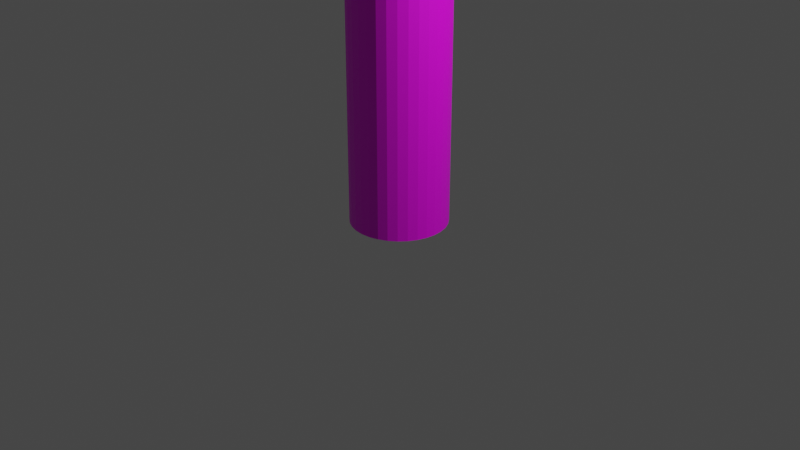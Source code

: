 # Source: GolfClub1.blend  (saved by Blender 3.6.11; exported with 4.5.12 LTS)
import bpy
from mathutils import Matrix  # noqa: F401  (used for matrix-valued properties, if any)

bpy.ops.wm.read_factory_settings(use_empty=True)
scene = bpy.context.scene
scene.name = 'Scene'

# ---- collections
col_collection = bpy.data.collections.new('Collection'); scene.collection.children.link(col_collection)

# ---- images (referenced by path relative to the original .blend; pixels are not part of the script)
import os
ASSET_DIR = os.environ.get("B2B_ASSET_DIR", "")  # directory of the original .blend (textures are referenced by path, not embedded)
HERE = os.path.dirname(os.path.abspath(__file__))  # packed textures are extracted next to this script under _unpacked/

def load_image(name, relpath, width, height, colorspace="sRGB"):
    """Load a texture the original file referenced (path relative to the .blend, or extracted next to this script)."""
    p = next((c for c in (os.path.join(HERE, relpath), os.path.join(ASSET_DIR, relpath)) if relpath and os.path.exists(c)), "")
    if p:
        img = bpy.data.images.load(p, check_existing=True)
        img.name = name
    else:  # same state as the original file: an image datablock whose file is absent (Cycles renders it pink)
        img = bpy.data.images.new(name, width, height)
        img.source = "FILE"
        img.filepath = "//" + (relpath or name)
    img.colorspace_settings.name = colorspace
    return img
img_golfclubtexture1_psd = load_image('GolfClubTexture1.psd', 'GolfClubTexture1.psd', 1024, 1024, 'sRGB')

# ---- materials (node trees are filled in below, after node groups)
mat_material_001 = bpy.data.materials.new('Material.001')
mat_material_001.use_transparent_shadow = False

# ---- material node trees
mat_material_001.use_nodes = True; mat_material_001.node_tree.nodes.clear()
_N = mat_material_001.node_tree.nodes; _L = mat_material_001.node_tree.links
n0 = _N.new('ShaderNodeBsdfPrincipled'); n0.name = 'Principled BSDF'; n0.location = (10, 300)
n0.distribution = 'GGX'
n0.subsurface_method = 'RANDOM_WALK_SKIN'
n0.inputs[3].default_value = 1.45
n0.inputs[27].default_value = (0.0, 0.0, 0.0, 1.0)
n0.inputs[28].default_value = 1.0
n1 = _N.new('ShaderNodeOutputMaterial'); n1.name = 'Material Output'; n1.location = (300, 300)
n2 = _N.new('ShaderNodeTexImage'); n2.name = 'Image Texture'; n2.location = (-280, 271)
n2.image = img_golfclubtexture1_psd
_L.new(n0.outputs[0], n1.inputs[0])
_L.new(n2.outputs[0], n0.inputs[0])
n1.is_active_output = True

# ---- world
world_world = bpy.data.worlds.new('World'); scene.world = world_world
world_world.use_nodes = True; world_world.node_tree.nodes.clear()
_N = world_world.node_tree.nodes; _L = world_world.node_tree.links
n0 = _N.new('ShaderNodeOutputWorld'); n0.name = 'World Output'; n0.location = (300, 300)
n1 = _N.new('ShaderNodeBackground'); n1.name = 'Background'; n1.location = (10, 300)
n1.inputs[0].default_value = (0.05088, 0.05088, 0.05088, 1.0)
_L.new(n1.outputs[0], n0.inputs[0])
n0.is_active_output = True
world_world.color = (0.05088, 0.05088, 0.05088)
world_world.use_sun_shadow = False
world_world.sun_shadow_jitter_overblur = 0.0

# ---- cameras
cam_camera = bpy.data.cameras.new('Camera')
cam_camera.clip_end = 100.0
cam_camera.ortho_scale = 7.314

# ---- lights
light_light = bpy.data.lights.new('Light', 'POINT')
light_light.transmission_factor = 0.0
light_light.energy = 1000.0
light_light.shadow_soft_size = 0.1
light_light.shadow_maximum_resolution = 0.006
light_light.use_absolute_resolution = True

# ---- meshes
me_cylinder = bpy.data.meshes.new('Cylinder')
me_cylinder.from_pydata([(0.0, 1.0, 0.0), (2.519, 6.022, 84.93), (0.0, 1.0, 18.8), (2.526, 5.38, 83.48), (0.1951, 0.9808, 0.0), (2.531, 4.446, 82.16), (0.1951, 0.9808, 18.8), (2.532, 2.716, 80.72), (0.3827, 0.9239, 0.0), (2.53, 0.8485, 79.65), (0.3827, 0.9239, 18.8), (2.522, -1.525, 79.36), (0.5556, 0.8315, 0.0), (1.13, -2.307, 79.48), (0.5556, 0.8315, 18.8), (2.523, 5.47, 85.72), (0.7071, 0.7071, 0.0), (2.532, 4.36, 84.94), (0.7071, 0.7071, 18.8), (2.539, 3.112, 84.07), (2.541, 1.273, 82.78), (0.8315, 0.5556, 0.0), (0.8315, 0.5556, 18.8), (2.537, -0.485, 81.55), (0.9239, 0.3827, 0.0), (2.527, -2.213, 80.34), (0.9239, 0.3827, 18.8), (1.596, -2.678, 80.01), (0.9808, 0.1951, 0.0), (2.519, 4.918, 86.51), (0.9808, 0.1951, 18.8), (2.526, 3.339, 86.4), (1.0, 3.815e-06, 0.0), (2.531, 1.779, 85.97), (1.0, 3.815e-06, 18.8), (2.532, -0.1707, 84.84), (0.9808, -0.1951, 0.0), (2.53, -1.819, 83.45), (0.9808, -0.1951, 18.8), (2.522, -2.9, 81.32), (0.9239, -0.3827, 0.0), (1.13, -3.05, 80.55), (0.9239, -0.3827, 18.8), (0.004369, 4.689, 86.84), (0.8315, -0.5556, 0.0), (0.004369, 2.916, 87.0), (0.8315, -0.5556, 18.8), (0.004369, 1.226, 86.76), (0.7071, -0.7071, 0.0), (0.004369, -0.7686, 85.7), (0.7071, -0.7071, 18.8), (0.004369, -2.371, 84.24), (0.5556, -0.8315, 0.0), (0.004368, -3.184, 81.73), (0.5556, -0.8315, 18.8), (0.004368, -3.204, 80.77), (0.3827, -0.9239, 0.0), (-1.558, 4.918, 86.51), (0.3827, -0.9239, 18.8), (-2.882, 3.339, 86.4), (-3.766, 1.779, 85.97), (0.1951, -0.9808, 0.0), (0.1951, -0.9808, 18.8), (-4.077, -0.1707, 84.84), (-3.548, -1.819, 83.45), (0.0, -1.0, 0.0), (0.0, -1.0, 18.8), (-2.075, -2.9, 81.32), (-1.121, -3.05, 80.55), (-0.1951, -0.9808, 0.0), (-0.1951, -0.9808, 18.8), (-2.204, 5.47, 85.72), (-4.077, 4.36, 84.94), (-0.3827, -0.9239, 0.0), (-4.965, 3.112, 84.07), (-0.3827, -0.9239, 18.8), (-0.5556, -0.8315, 0.0), (-5.405, 1.273, 82.78), (-5.019, -0.485, 81.55), (-0.5556, -0.8315, 18.8), (-0.7071, -0.7071, 0.0), (-2.936, -2.213, 80.34), (-0.7071, -0.7071, 18.8), (-1.587, -2.678, 80.01), (-1.558, 6.022, 84.93), (-0.8315, -0.5556, 0.0), (-2.882, 5.38, 83.48), (-0.8315, -0.5556, 18.8), (-3.766, 4.446, 82.16), (-0.9239, -0.3827, 0.0), (-4.077, 2.716, 80.72), (-0.9239, -0.3827, 18.8), (-3.548, 0.8485, 79.65), (-0.9808, -0.1951, 0.0), (-2.075, -1.525, 79.36), (-0.9808, -0.1951, 18.8), (-1.0, 3.815e-06, 0.0), (-1.121, -2.307, 79.48), (-1.0, 3.815e-06, 18.8), (0.004368, -2.976, 79.81), (0.004369, 5.912, 86.03), (-0.9808, 0.1951, 0.0), (-0.9808, 0.1951, 18.8), (0.004369, 6.251, 84.6), (0.004369, 5.803, 82.88), (-0.9239, 0.3827, 0.0), (-0.9239, 0.3827, 18.8), (0.004369, 4.998, 81.38), (0.004369, 3.314, 79.87), (-0.8315, 0.5556, 0.0), (0.004369, 1.401, 78.86), (-0.8315, 0.5556, 18.8), (-0.7071, 0.7071, 0.0), (0.004368, -2.153, 79.26), (-0.7071, 0.7071, 18.8), (-0.5556, 0.8315, 0.0), (2.523, 5.701, 84.21), (-0.5556, 0.8315, 18.8), (2.529, 4.913, 82.82), (-0.3827, 0.9239, 0.0), (2.532, 3.581, 81.44), (-0.3827, 0.9239, 18.8), (2.531, 1.782, 80.18), (2.526, -0.3385, 79.5), (-0.1951, 0.9808, 0.0), (-0.1951, 0.9808, 18.8), (1.826, -1.916, 79.42), (0.1283, 0.6451, 19.77), (2.528, 4.915, 85.33), (-3.33e-07, 0.6577, 19.77), (2.536, 3.736, 84.51), (0.2517, 0.6077, 19.77), (2.54, 2.192, 83.42), (0.3654, 0.5469, 19.77), (2.539, 0.3939, 82.17), (0.4651, 0.4651, 19.77), (2.532, -1.349, 80.95), (2.061, -2.445, 80.18), (0.5469, 0.3654, 19.77), (0.6077, 0.2517, 19.77), (2.529, 4.87, 84.21), (2.521, 5.746, 85.33), (0.6451, 0.1283, 19.77), (1.363, -2.492, 79.75), (0.6577, 3.815e-06, 19.77), (2.524, -1.869, 79.85), (0.6451, -0.1283, 19.77), (2.533, 0.1817, 80.6), (0.6077, -0.2517, 19.77), (0.5469, -0.3654, 19.77), (2.537, 1.994, 81.75), (2.535, 3.779, 83.12), (0.4651, -0.4651, 19.77), (0.3654, -0.5469, 19.77), (2.523, 4.128, 86.45), (0.2517, -0.6077, 19.77), (2.529, 2.559, 86.19), (2.532, 0.804, 85.41), (0.1283, -0.6451, 19.77), (-3.33e-07, -0.6577, 19.77), (2.531, -0.9946, 84.15), (-0.1283, -0.6451, 19.77), (2.526, -2.359, 82.39), (-0.2517, -0.6077, 19.77), (1.826, -2.975, 80.93), (-0.3654, -0.5469, 19.77), (1.363, -2.864, 80.28), (-0.4651, -0.4651, 19.77), (2.524, -2.556, 80.83), (2.533, -1.152, 82.5), (-0.5469, -0.3654, 19.77), (-0.6077, -0.2517, 19.77), (2.537, 0.5511, 83.81), (2.535, 2.445, 85.02), (-0.6451, -0.1283, 19.77), (2.529, 3.849, 85.67), (-0.6577, 3.815e-06, 19.77), (2.521, 5.194, 86.11), (-0.6451, 0.1283, 19.77), (-0.6077, 0.2517, 19.77), (0.004369, 3.803, 86.92), (-0.5469, 0.3654, 19.77), (0.004369, 2.071, 86.88), (-0.4651, 0.4651, 19.77), (0.004369, 0.2288, 86.23), (0.004369, -1.57, 84.97), (-0.3654, 0.5469, 19.77), (0.004369, -2.778, 82.99), (-0.2517, 0.6077, 19.77), (0.004368, -3.194, 81.25), (-0.1283, 0.6451, 19.77), (1.262, 4.803, 86.67), (0.09686, 0.487, 26.49), (-6.159e-06, 0.4965, 26.49), (0.567, -3.127, 80.66), (1.263, -3.042, 81.52), (0.19, 0.4587, 26.49), (1.267, -2.095, 83.85), (0.2758, 0.4128, 26.49), (1.268, -0.4696, 85.27), (0.3511, 0.3511, 26.49), (0.4128, 0.2759, 26.49), (1.268, 1.502, 86.37), (1.265, 3.128, 86.7), (0.4587, 0.19, 26.49), (0.487, 0.09687, 26.49), (-2.22, 4.128, 86.45), (0.4965, 3.811e-06, 26.49), (-3.324, 2.559, 86.19), (0.487, -0.09686, 26.49), (-3.922, 0.804, 85.41), (0.4587, -0.19, 26.49), (-3.812, -0.9946, 84.15), (-2.811, -2.359, 82.39), (0.4128, -0.2758, 26.49), (0.3511, -0.3511, 26.49), (-1.598, -2.975, 80.93), (0.2758, -0.4128, 26.49), (-1.035, -3.042, 81.52), (0.19, -0.4587, 26.49), (-1.772, -2.095, 83.85), (-2.036, -0.4696, 85.27), (0.09686, -0.487, 26.49), (-6.159e-06, -0.4965, 26.49), (-1.881, 1.502, 86.37), (-0.09687, -0.487, 26.49), (-1.439, 3.128, 86.7), (-0.7766, 4.803, 86.67), (-0.19, -0.4587, 26.49), (-0.2759, -0.4128, 26.49), (-0.5582, -3.127, 80.66), (-3.141, 4.915, 85.33), (-0.3511, -0.3511, 26.49), (-0.4128, -0.2758, 26.49), (-4.521, 3.736, 84.51), (-0.4587, -0.19, 26.49), (-5.185, 2.192, 83.42), (-0.487, -0.09686, 26.49), (-5.212, 0.3939, 82.17), (-3.977, -1.349, 80.95), (-0.4965, 3.811e-06, 26.49), (-0.487, 0.09687, 26.49), (-2.261, -2.445, 80.18), (-1.354, -2.864, 80.28), (-0.4587, 0.19, 26.49), (-2.505, -2.556, 80.83), (-0.4128, 0.2759, 26.49), (-4.283, -1.152, 82.5), (-0.3511, 0.3511, 26.49), (-4.741, 0.5511, 83.81), (-0.2759, 0.4128, 26.49), (-4.366, 2.445, 85.02), (-0.19, 0.4587, 26.49), (-3.479, 3.849, 85.67), (-0.09687, 0.487, 26.49), (-1.881, 5.194, 86.11), (-2.22, 5.701, 84.21), (-3.324, 4.913, 82.82), (-3.922, 3.581, 81.44), (-3.812, 1.782, 80.18), (-2.811, -0.3385, 79.5), (-1.598, -1.916, 79.42), (-0.5582, -2.641, 79.64), (-4.283, 0.1817, 80.6), (-4.741, 1.994, 81.75), (-4.366, 3.779, 83.12), (-3.479, 4.87, 84.21), (-1.881, 5.746, 85.33), (-1.354, -2.492, 79.75), (-2.505, -1.869, 79.85), (0.004369, 6.081, 85.32), (0.004369, 6.027, 83.74), (0.004369, 5.401, 82.13), (0.004369, 4.156, 80.62), (0.004369, 2.357, 79.36), (0.004368, -1.697, 79.11), (-0.5582, -2.23, 79.37), (-1.035, -1.383, 79.16), (-1.772, 1.125, 79.25), (-2.036, 3.015, 80.29), (-1.881, 4.722, 81.77), (-1.439, 5.592, 83.18), (-0.7766, 6.137, 84.77), (0.004368, -2.564, 79.53), (1.262, 5.967, 85.48), (0.567, -2.641, 79.64), (0.567, -2.23, 79.37), (1.263, -1.383, 79.16), (1.267, 1.125, 79.25), (1.268, 3.015, 80.29), (1.268, 4.722, 81.77), (1.265, 5.592, 83.18), (1.262, 6.137, 84.77), (1.264, 5.691, 85.87), (0.8, -2.827, 79.91), (1.262, 5.415, 86.27), (0.567, -3.013, 80.18), (0.004369, 5.3, 86.43), (0.004368, -3.09, 80.29), (-0.7766, 5.415, 86.27), (-0.5582, -3.013, 80.18), (-1.1, 5.691, 85.87), (-0.7913, -2.827, 79.91), (-0.7766, 5.967, 85.48), (-1.66, 5.157, 82.48), (-1.904, 2.07, 79.77), (-0.7967, -1.806, 79.26), (-1.108, 5.864, 83.98), (-1.959, 3.869, 81.03), (-1.403, -0.1292, 79.2), (-1.93, -2.181, 79.8), (-2.68, 5.308, 84.77), (-4.553, 2.887, 82.43), (-3.394, -0.8436, 80.22), (-3.923, 4.325, 83.67), (-4.512, 1.088, 81.17), (-2.68, 4.522, 85.89), (-4.553, 1.498, 84.42), (-3.394, -1.854, 81.67), (-3.923, 3.147, 85.35), (-4.512, -0.3004, 83.16), (-1.93, -2.71, 80.56), (-1.66, 2.315, 86.53), (-1.904, -1.282, 84.56), (-0.7967, -3.085, 81.09), (-1.108, 3.966, 86.69), (-1.959, 0.5164, 85.82), (-1.403, -2.568, 82.69), (1.266, 2.315, 86.53), (1.268, -1.282, 84.56), (0.9151, -3.085, 81.09), (1.264, 3.966, 86.69), (1.268, 0.5164, 85.82), (1.265, -2.568, 82.69), (2.525, 4.522, 85.89), (2.536, 1.498, 84.42), (2.529, -1.854, 81.67), (2.532, 3.147, 85.35), (2.535, -0.3004, 83.16), (1.943, -2.71, 80.56), (2.536, 2.887, 82.43), (2.529, -0.8436, 80.22), (2.532, 4.325, 83.67), (2.535, 1.088, 81.17), (1.943, -2.181, 79.8), (2.525, 5.308, 84.77), (1.266, 5.157, 82.48), (1.268, 2.07, 79.77), (0.9151, -1.806, 79.26), (1.264, 5.864, 83.98), (1.268, 3.869, 81.03), (1.265, -0.1292, 79.2), (-0.4556, 0.0971, 79.04), (-0.4272, 0.1816, 79.03), (0.3808, -0.2994, 79.03), (0.3069, -0.366, 79.01), (-0.3812, 0.2596, 79.02), (0.2193, -0.4081, 79.0), (-2.464e-09, 0.4567, 78.93), (-1.054, -3.018, 81.58), (0.1288, 0.4505, 78.97), (-0.3193, 0.3278, 79.0), (2.527, -2.169, 80.37), (0.1283, -0.4331, 78.99), (0.2219, 0.4246, 78.99), (-0.2691, 0.3653, 78.99), (-2.55, -1.817, 79.87), (-6.972e-09, -0.4389, 78.98), (0.3076, 0.3828, 79.01), (-2.989, -2.169, 80.37), (-0.1581, 0.4254, 78.97), (2.525, -2.521, 80.87), (-0.06582, -0.433, 78.99), (0.357, 0.346, 79.02), (2.522, -1.465, 79.37), (-0.06586, 0.4508, 78.95), (-0.1595, -0.407, 78.99), (0.634, 5.946, 83.86), (0.4444, 0.2583, 79.04), (1.263, -3.018, 81.58), (-0.2448, -0.3656, 79.01), (0.4901, 0.1804, 79.05), (-0.32, -0.3095, 79.02), (0.5182, 0.09648, 79.06), (-0.3817, -0.2412, 79.03), (0.5278, 0.008585, 79.06), (0.6348, 5.698, 83.03), (-0.4275, -0.1633, 79.04), (0.5139, -0.07108, 79.06), (2.525, -1.817, 79.87), (-0.4557, -0.0793, 79.04), (0.4896, -0.1646, 79.05), (-0.4653, 0.008579, 79.04), (0.4442, -0.2416, 79.04), (2.527, -1.315, 80.05), (-2.112, -2.872, 81.38), (-1.054, -1.32, 79.16), (-2.55, -2.521, 80.87), (1.263, -1.32, 79.16), (0.004368, -3.164, 81.79), (-2.112, -1.465, 79.37), (2.522, -2.872, 81.38), (2.525, -1.766, 79.89), (2.525, -2.485, 80.92), (2.527, -2.126, 80.4), (2.522, -1.406, 79.37), (-3.041, -2.126, 80.4), (-2.595, -1.766, 79.89), (1.263, -2.994, 81.64), (-1.072, -2.994, 81.64), (-2.149, -2.845, 81.43), (-1.072, -1.257, 79.16), (-2.595, -2.485, 80.92), (1.263, -1.257, 79.16), (0.004368, -3.143, 81.85), (-2.149, -1.406, 79.37), (2.522, -2.845, 81.43), (2.525, -1.643, 79.93), (2.525, -2.401, 81.02), (2.528, -2.022, 80.47), (2.523, -1.263, 79.39), (-3.166, -2.022, 80.47), (-2.702, -1.643, 79.93), (1.264, -2.937, 81.78), (-1.116, -2.937, 81.78), (-2.237, -2.78, 81.56), (-1.116, -1.106, 79.17), (-2.702, -2.401, 81.02), (1.264, -1.106, 79.17), (0.004368, -3.094, 82.01), (-2.237, -1.263, 79.39), (2.523, -2.78, 81.56), (2.526, -1.537, 79.97), (2.526, -2.329, 81.1), (2.528, -1.933, 80.54), (2.523, -1.141, 79.41), (-3.273, -1.933, 80.54), (-2.793, -1.537, 79.97), (1.264, -2.888, 81.9), (-1.154, -2.888, 81.9), (-2.313, -2.724, 81.67), (-1.154, -0.9769, 79.17), (-2.793, -2.329, 81.1), (1.264, -0.9769, 79.17), (0.004368, -3.052, 82.14), (-2.313, -1.141, 79.41), (2.523, -2.724, 81.67), (-0.1979, -1.724, 79.15), (-0.1377, -2.172, 79.29), (0.1907, -1.719, 79.14), (0.1195, -2.168, 79.29), (-0.06674, -2.162, 79.28), (-0.107, -1.712, 79.13), (0.2438, -2.185, 79.31), (0.3507, -1.738, 79.17), (2.527, -2.177, 81.28), (2.529, -1.746, 80.67), (2.524, -0.8847, 79.44), (-3.498, -1.746, 80.67), (-2.985, -1.315, 80.05), (1.264, -2.786, 82.15), (-1.234, -2.786, 82.15), (-2.472, -2.608, 81.9), (-1.234, -0.7063, 79.18), (-2.985, -2.177, 81.28), (1.264, -0.7063, 79.18), (0.004369, -2.965, 82.41), (-2.472, -0.8847, 79.44), (2.524, -2.608, 81.9), (2.527, -1.218, 80.09), (2.527, -2.11, 81.36), (2.53, -1.664, 80.72), (2.524, -0.7715, 79.45), (-3.597, -1.664, 80.72), (-3.07, -1.218, 80.09), (1.264, -2.741, 82.26), (-1.269, -2.741, 82.26), (-2.543, -2.556, 82.0), (-1.269, -0.5867, 79.19), (-3.07, -2.11, 81.36), (1.264, -0.5867, 79.19), (0.004369, -2.926, 82.53), (-2.543, -0.7715, 79.45), (2.524, -2.556, 82.0), (2.528, -1.091, 80.13), (2.528, -2.023, 81.47), (2.531, -1.557, 80.8), (2.525, -0.6247, 79.47), (-3.726, -1.557, 80.8), (-3.18, -1.091, 80.13), (1.265, -2.683, 82.41), (-1.315, -2.683, 82.41), (-2.634, -2.489, 82.13), (-1.315, -0.4316, 79.19), (-3.18, -2.023, 81.47), (1.265, -0.4316, 79.19), (0.004369, -2.876, 82.68), (-2.634, -0.6247, 79.47), (2.525, -2.489, 82.13), (2.528, -0.9811, 80.17), (2.528, -1.948, 81.55), (2.531, -1.465, 80.86), (2.525, -0.4977, 79.48), (-3.838, -1.465, 80.86), (-3.275, -0.9811, 80.17), (1.265, -2.632, 82.53), (-1.354, -2.632, 82.53), (-2.712, -2.432, 82.25), (-1.354, -0.2974, 79.2), (-3.275, -1.948, 81.55), (1.265, -0.2974, 79.2), (0.004369, -2.832, 82.82), (-2.712, -0.4977, 79.48), (2.525, -2.432, 82.25), (2.529, -0.9124, 80.2), (2.529, -1.901, 81.61), (2.532, -1.407, 80.9), (2.526, -0.4181, 79.49), (-3.908, -1.407, 80.9), (-3.335, -0.9124, 80.2), (1.265, -2.6, 82.61), (-1.379, -2.6, 82.61), (-2.762, -2.395, 82.32), (-1.379, -0.2133, 79.2), (-3.335, -1.901, 81.61), (1.265, -0.2133, 79.2), (0.004369, -2.805, 82.9), (-2.762, -0.4181, 79.49), (2.526, -2.395, 82.32), (0.6354, 5.279, 82.3), (0.636, 4.86, 81.57), (0.6362, 4.012, 80.83), (0.6364, 3.165, 80.08), (0.6331, 6.194, 84.69), (0.6357, 1.263, 79.05), (0.636, 2.214, 79.57), (0.5408, 5.297, 82.28), (1.073, 6.129, 84.85), (0.5403, 5.713, 83.01), (0.5396, 5.958, 83.84), (0.5413, 4.881, 81.54), (0.5415, 4.034, 80.8), (0.5416, 3.187, 80.05), (0.5389, 6.203, 84.67), (0.5411, 1.284, 79.02), (0.5413, 2.235, 79.54), (1.262, 6.087, 84.98), (0.3832, 5.327, 82.23), (0.7593, 6.115, 84.99), (0.3829, 5.74, 82.97), (0.3824, 5.978, 83.81), (0.3836, 4.915, 81.49), (0.3837, 4.07, 80.74), (0.3838, 3.224, 79.99), (0.3819, 6.217, 84.65), (0.3834, 1.318, 78.98), (0.3836, 2.271, 79.48), (1.898, 0.9866, 79.45), (1.891, 6.08, 84.85), (1.897, 5.035, 82.65), (1.37, -1.861, 79.34), (1.9, 3.725, 81.24), (1.893, -1.454, 79.26), (1.896, 5.486, 83.33), (1.895, -0.2339, 79.35), (1.899, 1.926, 79.98), (0.8483, -2.268, 79.43), (1.899, 4.584, 81.97), (1.893, 5.783, 84.09), (1.9, 2.866, 80.51), (1.893, -1.393, 79.26), (1.893, -1.332, 79.27), (1.893, -1.185, 79.28), (1.894, -1.059, 79.29), (1.894, -0.7955, 79.31), (1.894, -0.6791, 79.32), (1.895, -0.5282, 79.33), (1.895, -0.3975, 79.34), (1.895, -0.3157, 79.35), (1.262, 6.027, 85.23), (0.1938, 5.364, 82.18), (0.3819, 6.098, 85.15), (0.1936, 5.771, 82.93), (0.1934, 6.003, 83.78), (0.194, 4.957, 81.43), (0.194, 4.113, 80.68), (0.1941, 3.269, 79.93), (0.1931, 6.234, 84.63), (0.1939, 1.359, 78.92), (0.194, 2.314, 79.42), (-0.1135, 5.383, 82.15), (-0.09782, 5.788, 82.9), (-0.07438, 6.016, 83.76), (-0.1291, 4.979, 81.4), (-0.1401, 3.293, 79.9), (-0.1346, 4.136, 80.65), (-0.05094, 6.243, 84.62), (-0.1214, 1.381, 78.88), (-0.1308, 2.337, 79.39), (-0.2728, 5.36, 82.19), (0.6988, 5.937, 83.87), (-0.2359, 5.768, 82.93), (0.6998, 5.687, 83.05), (0.7004, 5.266, 82.32), (-0.1808, 6.0, 83.78), (0.398, 0.3392, 79.03), (-0.3096, 4.952, 81.44), (0.701, 4.846, 81.59), (0.7013, 3.997, 80.85), (-0.3355, 3.264, 79.94), (-0.3226, 4.108, 80.69), (0.7015, 3.149, 80.1), (0.004369, 6.234, 84.68), (-0.1257, 6.232, 84.63), (0.6979, 6.188, 84.69), (-0.2914, 1.355, 78.92), (0.7007, 1.249, 79.07), (-0.3135, 2.31, 79.43), (0.7011, 2.199, 79.59), (0.5939, 6.195, 84.69), (0.4207, 6.206, 84.69), (0.2126, 6.22, 84.68), (-0.4233, 5.338, 82.22), (0.7601, 5.929, 83.88), (-0.3665, 5.749, 82.96), (0.7612, 5.676, 83.06), (0.7618, 5.254, 82.34), (-0.2814, 5.985, 83.8), (-0.4802, 4.927, 81.48), (0.7625, 4.832, 81.61), (0.7628, 3.983, 80.87), (-0.5201, 3.237, 79.98), (-0.5001, 4.082, 80.73), (0.763, 3.135, 80.12), (0.004369, 6.217, 84.75), (-0.1963, 6.222, 84.65), (0.7591, 6.183, 84.7), (-0.4521, 1.33, 78.96), (0.7622, 1.235, 79.09), (-0.4861, 2.284, 79.47), (0.7626, 2.185, 79.61), (0.4367, 0.3328, 79.04), (0.646, 6.188, 84.71), (0.4575, 6.196, 84.72), (0.2309, 6.207, 84.73), (2.526, -1.426, 80.01), (2.526, -2.253, 81.19), (2.529, -1.839, 80.6), (2.524, -1.013, 79.42), (-3.386, -1.839, 80.6), (-2.889, -1.426, 80.01), (1.264, -2.837, 82.03), (-1.194, -2.837, 82.03), (-2.393, -2.666, 81.78), (-1.194, -0.8416, 79.18), (-2.889, -2.253, 81.19), (1.264, -0.8416, 79.18), (0.004368, -3.009, 82.27), (-2.393, -1.013, 79.42), (2.524, -2.666, 81.78), (1.894, -0.9272, 79.3), (5.939e-09, 3.772e-06, 0.0)], [], [(0, 2, 6, 4), (4, 6, 10, 8), (8, 10, 14, 12), (12, 14, 18, 16), (16, 18, 22, 21), (21, 22, 26, 24), (24, 26, 30, 28), (28, 30, 34, 32), (32, 34, 38, 36), (36, 38, 42, 40), (40, 42, 46, 44), (44, 46, 50, 48), (48, 50, 54, 52), (52, 54, 58, 56), (56, 58, 62, 61), (61, 62, 66, 65), (65, 66, 70, 69), (69, 70, 75, 73), (73, 75, 79, 76), (76, 79, 82, 80), (80, 82, 87, 85), (85, 87, 91, 89), (89, 91, 95, 93), (93, 95, 98, 96), (96, 98, 102, 101), (101, 102, 106, 105), (105, 106, 111, 109), (109, 111, 114, 112), (112, 114, 117, 115), (115, 117, 121, 119), (14, 10, 131, 133), (119, 121, 125, 124), (124, 125, 2, 0), (167, 165, 229, 232), (50, 46, 149, 152), (87, 82, 167, 170), (121, 117, 186, 188), (34, 30, 142, 144), (70, 66, 159, 161), (106, 102, 178, 179), (18, 14, 133, 135), (54, 50, 152, 153), (91, 87, 170, 171), (125, 121, 188, 190), (38, 34, 144, 146), (75, 70, 161, 163), (111, 106, 179, 181), (22, 18, 135, 138), (58, 54, 153, 155), (95, 91, 171, 174), (6, 2, 129, 127), (2, 125, 190, 129), (42, 38, 146, 148), (79, 75, 163, 165), (114, 111, 181, 183), (26, 22, 138, 139), (62, 58, 155, 158), (98, 95, 174, 176), (10, 6, 127, 131), (46, 42, 148, 149), (82, 79, 165, 167), (117, 114, 183, 186), (30, 26, 139, 142), (66, 62, 158, 159), (102, 98, 176, 178), (364, 368, 198, 196), (142, 139, 204, 205), (170, 167, 232, 233), (144, 142, 205, 207), (171, 170, 233, 235), (146, 144, 207, 209), (174, 171, 235, 237), (148, 146, 209, 211), (176, 174, 237, 240), (149, 148, 211, 214), (178, 176, 240, 241), (152, 149, 214, 215), (179, 178, 241, 244), (153, 152, 215, 217), (181, 179, 244, 246), (155, 153, 217, 219), (127, 129, 193, 192), (183, 181, 246, 248), (158, 155, 219, 222), (131, 127, 192, 196), (186, 183, 248, 250), (159, 158, 222, 223), (133, 131, 196, 198), (188, 186, 250, 252), (161, 159, 223, 225), (135, 133, 198, 200), (190, 188, 252, 254), (163, 161, 225, 228), (138, 135, 200, 201), (129, 190, 254, 193), (165, 163, 228, 229), (139, 138, 201, 204), (393, 214, 211, 391), (357, 219, 217, 355), (193, 358, 360, 192), (380, 229, 228, 376), (361, 365, 250, 248), (382, 232, 229, 380), (387, 235, 233, 384), (252, 370, 375, 254), (376, 228, 225, 372), (192, 360, 364, 196), (355, 217, 215, 354), (237, 390, 392, 240), (232, 382, 384, 233), (372, 225, 223, 367), (240, 392, 352, 241), (353, 356, 246, 244), (356, 361, 248, 246), (367, 223, 222, 363), (378, 381, 204, 201), (385, 207, 205, 383), (388, 209, 207, 385), (200, 373, 378, 201), (235, 387, 390, 237), (391, 211, 209, 388), (204, 381, 383, 205), (363, 222, 219, 357), (358, 193, 254, 375), (354, 215, 214, 393), (244, 241, 352, 353), (373, 200, 198, 368), (99, 283, 285), (564, 557, 9, 123), (561, 567, 5, 120), (568, 558, 1, 116), (560, 562, 11, 126), (565, 569, 7, 122), (559, 563, 3, 118), (642, 537, 292, 636), (345, 141, 15, 128), (344, 145, 25, 137), (343, 150, 20, 134), (342, 140, 17, 130), (1, 284, 141), (99, 285, 294), (341, 147, 23, 136), (340, 151, 19, 132), (339, 168, 39, 164), (338, 172, 35, 160), (337, 175, 31, 156), (15, 293, 177), (99, 294, 296), (336, 169, 37, 162), (335, 173, 33, 157), (334, 177, 29, 154), (29, 295, 191), (99, 296, 298), (333, 197, 51, 187), (332, 202, 47, 184), (331, 191, 43, 180), (330, 195, 53, 189), (329, 199, 49, 185), (328, 203, 45, 182), (327, 220, 64, 213), (326, 224, 60, 210), (325, 227, 57, 206), (324, 218, 67, 216), (323, 221, 63, 212), (322, 226, 59, 208), (43, 297, 227), (99, 298, 300), (321, 245, 81, 242), (320, 249, 77, 238), (319, 253, 72, 234), (57, 299, 255), (99, 300, 302), (318, 247, 78, 239), (317, 251, 74, 236), (316, 255, 71, 231), (315, 264, 90, 259), (314, 266, 86, 257), (71, 301, 267), (99, 302, 262), (313, 263, 92, 260), (312, 265, 88, 258), (311, 267, 84, 256), (310, 269, 94, 261), (99, 262, 283), (309, 278, 637, 365), (595, 593, 107, 273), (592, 596, 103, 271), (376, 447, 306, 277), (598, 594, 108, 274), (590, 591, 104, 272), (84, 303, 282), (613, 612, 103, 596), (282, 303, 270), (303, 100, 270), (593, 590, 272, 107), (88, 257, 304, 280), (257, 86, 281, 304), (597, 598, 274, 110), (92, 259, 305, 278), (259, 90, 279, 305), (448, 447, 452, 451), (97, 261, 306, 276), (261, 94, 277, 306), (591, 592, 271, 104), (86, 256, 307, 281), (256, 84, 282, 307), (594, 595, 273, 108), (90, 258, 308, 279), (258, 88, 280, 308), (562, 570, 374, 11), (527, 260, 309, 523), (260, 92, 278, 309), (283, 276, 448), (283, 262, 276), (262, 97, 276), (268, 310, 261, 97), (83, 242, 310, 268), (242, 81, 269, 310), (266, 311, 256, 86), (72, 231, 311, 266), (231, 71, 267, 311), (264, 312, 258, 90), (77, 236, 312, 264), (236, 74, 265, 312), (519, 313, 260, 527), (518, 239, 313, 519), (239, 78, 263, 313), (262, 268, 97), (262, 302, 268), (302, 83, 268), (267, 303, 84), (267, 301, 303), (301, 100, 303), (265, 314, 257, 88), (74, 234, 314, 265), (234, 72, 266, 314), (263, 315, 259, 92), (78, 238, 315, 263), (238, 77, 264, 315), (253, 316, 231, 72), (59, 206, 316, 253), (206, 57, 255, 316), (249, 317, 236, 77), (63, 210, 317, 249), (210, 60, 251, 317), (524, 318, 239, 518), (522, 213, 318, 524), (213, 64, 247, 318), (302, 243, 83), (302, 300, 243), (300, 68, 243), (255, 301, 71), (255, 299, 301), (299, 100, 301), (251, 319, 234, 74), (60, 208, 319, 251), (208, 59, 253, 319), (247, 320, 238, 78), (64, 212, 320, 247), (212, 63, 249, 320), (243, 321, 242, 83), (68, 216, 321, 243), (216, 67, 245, 321), (300, 230, 68), (300, 298, 230), (298, 55, 230), (227, 299, 57), (227, 297, 299), (297, 100, 299), (224, 322, 208, 60), (47, 182, 322, 224), (182, 45, 226, 322), (220, 323, 212, 64), (51, 185, 323, 220), (185, 49, 221, 323), (230, 324, 216, 68), (55, 189, 324, 230), (189, 53, 218, 324), (226, 325, 206, 59), (45, 180, 325, 226), (180, 43, 227, 325), (221, 326, 210, 63), (49, 184, 326, 221), (184, 47, 224, 326), (521, 327, 213, 522), (526, 187, 327, 521), (187, 51, 220, 327), (202, 328, 182, 47), (33, 156, 328, 202), (156, 31, 203, 328), (197, 329, 185, 51), (37, 160, 329, 197), (160, 35, 199, 329), (194, 330, 189, 55), (41, 164, 330, 194), (164, 39, 195, 330), (203, 331, 180, 45), (31, 154, 331, 203), (154, 29, 191, 331), (199, 332, 184, 49), (35, 157, 332, 199), (157, 33, 202, 332), (520, 333, 187, 526), (528, 162, 333, 520), (162, 37, 197, 333), (298, 194, 55), (298, 296, 194), (296, 41, 194), (191, 297, 43), (191, 295, 297), (295, 100, 297), (175, 334, 154, 31), (17, 128, 334, 175), (128, 15, 177, 334), (172, 335, 157, 35), (20, 132, 335, 172), (132, 19, 173, 335), (515, 336, 162, 528), (516, 136, 336, 515), (136, 23, 169, 336), (296, 166, 41), (296, 294, 166), (294, 27, 166), (177, 295, 29), (177, 293, 295), (293, 100, 295), (173, 337, 156, 33), (19, 130, 337, 173), (130, 17, 175, 337), (169, 338, 160, 37), (23, 134, 338, 169), (134, 20, 172, 338), (166, 339, 164, 41), (27, 137, 339, 166), (137, 25, 168, 339), (150, 340, 132, 20), (7, 120, 340, 150), (120, 5, 151, 340), (514, 341, 136, 516), (517, 123, 341, 514), (123, 9, 147, 341), (294, 143, 27), (294, 285, 143), (285, 13, 143), (141, 293, 15), (141, 284, 293), (284, 100, 293), (151, 342, 130, 19), (5, 118, 342, 151), (118, 3, 140, 342), (147, 343, 134, 23), (9, 122, 343, 147), (122, 7, 150, 343), (143, 344, 137, 27), (13, 126, 344, 143), (126, 11, 145, 344), (140, 345, 128, 17), (3, 116, 345, 140), (116, 1, 141, 345), (558, 579, 284, 1), (579, 581, 270, 284), (270, 100, 284), (567, 559, 118, 5), (629, 626, 346, 290), (626, 625, 291, 346), (557, 565, 122, 9), (638, 640, 347, 288), (640, 633, 289, 347), (566, 560, 126, 13), (450, 449, 454, 453), (275, 367, 363, 449), (563, 568, 116, 3), (625, 623, 349, 291), (623, 636, 292, 349), (569, 561, 120, 7), (633, 630, 350, 289), (630, 629, 290, 350), (578, 564, 123, 517), (11, 374, 389, 145), (110, 588, 360, 358), (285, 286, 566, 13), (285, 283, 286), (283, 450, 453), (376, 277, 396, 380), (641, 351, 525, 381), (145, 389, 362, 25), (25, 362, 371, 168), (168, 371, 401, 39), (39, 401, 379, 195), (195, 379, 399, 53), (53, 399, 359, 218), (218, 359, 395, 67), (67, 395, 397, 245), (245, 397, 369, 81), (81, 369, 366, 269), (269, 366, 400, 94), (94, 400, 396, 277), (570, 571, 405, 374), (374, 405, 402, 389), (389, 402, 404, 362), (362, 404, 403, 371), (371, 403, 416, 401), (401, 416, 408, 379), (379, 408, 414, 399), (399, 414, 409, 359), (359, 409, 410, 395), (395, 410, 412, 397), (397, 412, 406, 369), (369, 406, 407, 366), (366, 407, 415, 400), (400, 415, 411, 396), (571, 572, 420, 405), (405, 420, 417, 402), (402, 417, 419, 404), (404, 419, 418, 403), (403, 418, 431, 416), (416, 431, 423, 408), (408, 423, 429, 414), (414, 429, 424, 409), (409, 424, 425, 410), (410, 425, 427, 412), (412, 427, 421, 406), (406, 421, 422, 407), (407, 422, 430, 415), (415, 430, 426, 411), (572, 573, 435, 420), (420, 435, 432, 417), (417, 432, 434, 419), (419, 434, 433, 418), (418, 433, 446, 431), (431, 446, 438, 423), (423, 438, 444, 429), (429, 444, 439, 424), (424, 439, 440, 425), (425, 440, 442, 427), (427, 442, 436, 421), (421, 436, 437, 422), (422, 437, 445, 430), (430, 445, 441, 426), (276, 306, 447, 448), (113, 275, 449, 450), (660, 574, 457, 648), (447, 376, 372, 452), (448, 451, 283), (450, 283, 113), (449, 363, 357, 454), (451, 452, 275, 113), (452, 372, 367, 275), (283, 451, 113), (454, 357, 287, 348), (453, 286, 283), (453, 454, 348, 286), (355, 398, 287, 357), (354, 413, 398, 355), (393, 428, 413, 354), (391, 443, 428, 393), (387, 441, 654, 390), (384, 426, 441, 387), (382, 411, 426, 384), (380, 396, 411, 382), (648, 457, 394, 645), (645, 394, 456, 647), (647, 456, 455, 646), (646, 455, 468, 659), (659, 468, 460, 651), (651, 460, 466, 657), (657, 466, 461, 652), (652, 461, 462, 653), (653, 462, 464, 655), (655, 464, 458, 649), (649, 458, 459, 650), (650, 459, 467, 658), (658, 467, 463, 654), (574, 575, 472, 457), (457, 472, 469, 394), (394, 469, 471, 456), (456, 471, 470, 455), (455, 470, 483, 468), (468, 483, 475, 460), (460, 475, 481, 466), (466, 481, 476, 461), (461, 476, 477, 462), (462, 477, 479, 464), (464, 479, 473, 458), (458, 473, 474, 459), (459, 474, 482, 467), (467, 482, 478, 463), (575, 576, 487, 472), (472, 487, 484, 469), (469, 484, 486, 471), (471, 486, 485, 470), (470, 485, 498, 483), (483, 498, 490, 475), (475, 490, 496, 481), (481, 496, 491, 476), (476, 491, 492, 477), (477, 492, 494, 479), (479, 494, 488, 473), (473, 488, 489, 474), (474, 489, 497, 482), (482, 497, 493, 478), (576, 577, 502, 487), (487, 502, 499, 484), (484, 499, 501, 486), (486, 501, 500, 485), (485, 500, 513, 498), (498, 513, 505, 490), (490, 505, 511, 496), (496, 511, 506, 491), (491, 506, 507, 492), (492, 507, 509, 494), (494, 509, 503, 488), (488, 503, 504, 489), (489, 504, 512, 497), (497, 512, 508, 493), (577, 578, 517, 502), (502, 517, 514, 499), (499, 514, 516, 501), (501, 516, 515, 500), (500, 515, 528, 513), (513, 528, 520, 505), (505, 520, 526, 511), (511, 526, 521, 506), (506, 521, 522, 507), (507, 522, 524, 509), (509, 524, 518, 503), (503, 518, 519, 504), (504, 519, 527, 512), (512, 527, 523, 508), (541, 540, 530, 531), (388, 465, 656, 443, 391), (385, 480, 465, 388), (383, 495, 480, 385), (381, 510, 495, 383), (381, 525, 510), (542, 541, 531, 532), (539, 543, 533, 377), (538, 539, 377, 386), (545, 542, 532, 535), (544, 545, 535, 534), (536, 538, 386, 529), (540, 536, 529, 530), (551, 547, 536, 540), (547, 549, 538, 536), (555, 556, 545, 544), (556, 553, 542, 545), (549, 550, 539, 538), (550, 554, 543, 539), (553, 552, 541, 542), (552, 551, 540, 541), (643, 548, 537, 642), (644, 581, 548, 643), (585, 584, 551, 552), (586, 585, 552, 553), (583, 587, 554, 550), (582, 583, 550, 549), (589, 586, 553, 556), (588, 589, 556, 555), (580, 582, 549, 547), (584, 580, 547, 551), (292, 537, 548, 546), (107, 272, 580, 584), (272, 104, 582, 580), (110, 274, 589, 588), (274, 108, 586, 589), (104, 271, 583, 582), (271, 103, 587, 583), (108, 273, 585, 586), (273, 107, 584, 585), (634, 270, 581, 644), (510, 525, 578, 577), (495, 510, 577, 576), (480, 495, 576, 575), (465, 480, 575, 574), (656, 465, 574, 660), (428, 443, 573, 572), (413, 428, 572, 571), (398, 413, 571, 570), (525, 351, 564, 578), (289, 350, 561, 569), (291, 349, 568, 563), (286, 348, 560, 566), (288, 347, 565, 557), (290, 346, 559, 567), (546, 548, 581, 579), (292, 546, 579, 558), (287, 398, 570, 562), (346, 291, 563, 559), (347, 289, 569, 565), (348, 287, 562, 560), (349, 292, 558, 568), (350, 290, 567, 561), (351, 288, 557, 564), (609, 610, 595, 594), (641, 638, 288, 351), (368, 544, 534, 373), (364, 555, 544, 368), (360, 588, 555, 364), (601, 604, 592, 591), (615, 617, 598, 597), (606, 599, 590, 593), (599, 601, 591, 590), (617, 609, 594, 598), (604, 613, 596, 592), (610, 606, 593, 595), (632, 628, 606, 610), (627, 635, 613, 604), (639, 631, 609, 617), (622, 624, 601, 599), (628, 622, 599, 606), (637, 639, 617, 615), (624, 627, 604, 601), (373, 534, 616, 605), (631, 632, 610, 609), (103, 612, 621, 587), (587, 621, 620, 554), (554, 620, 619, 543), (373, 605, 378), (531, 530, 607, 608), (532, 531, 608, 611), (377, 533, 614, 600), (386, 377, 600, 602), (535, 532, 611, 618), (534, 535, 618, 616), (529, 386, 602, 603), (530, 529, 603, 607), (635, 634, 612, 613), (543, 619, 614, 533), (282, 270, 634, 635), (279, 308, 632, 631), (281, 307, 627, 624), (278, 305, 639, 637), (280, 304, 622, 628), (304, 281, 624, 622), (305, 279, 631, 639), (307, 282, 635, 627), (308, 280, 628, 632), (605, 616, 638, 641), (612, 634, 644, 621), (621, 644, 643, 620), (620, 643, 642, 619), (605, 641, 381, 378), (608, 607, 629, 630), (611, 608, 630, 633), (600, 614, 636, 623), (602, 600, 623, 625), (618, 611, 633, 640), (616, 618, 640, 638), (603, 602, 625, 626), (607, 603, 626, 629), (619, 642, 636, 614), (443, 656, 660, 573), (375, 597, 110, 358), (370, 615, 597, 375), (365, 637, 615, 370), (361, 523, 309, 365), (356, 508, 523, 361), (353, 493, 508, 356), (352, 478, 493, 353), (392, 463, 478, 352), (445, 658, 654, 441), (437, 650, 658, 445), (436, 649, 650, 437), (442, 655, 649, 436), (440, 653, 655, 442), (439, 652, 653, 440), (444, 657, 652, 439), (438, 651, 657, 444), (446, 659, 651, 438), (433, 646, 659, 446), (434, 647, 646, 433), (432, 645, 647, 434), (435, 648, 645, 432), (573, 660, 648, 435), (390, 654, 463, 392), (124, 0, 661), (0, 4, 661), (4, 8, 661), (8, 12, 661), (12, 16, 661), (16, 21, 661), (21, 24, 661), (24, 28, 661), (28, 32, 661), (32, 36, 661), (36, 40, 661), (40, 44, 661), (44, 48, 661), (48, 52, 661), (52, 56, 661), (56, 61, 661), (61, 65, 661), (65, 69, 661), (69, 73, 661), (73, 76, 661), (76, 80, 661), (80, 85, 661), (85, 89, 661), (89, 93, 661), (93, 96, 661), (96, 101, 661), (101, 105, 661), (105, 109, 661), (109, 112, 661), (112, 115, 661), (115, 119, 661), (119, 124, 661), (365, 370, 252, 250)])
_uv = me_cylinder.uv_layers.new(name='UVMap')
_uv.uv.foreach_set('vector', [0.8636, 0.01973, 0.8629, 0.6112, 0.8572, 0.6112, 0.8573, 0.01976, 0.8573, 0.01976, 0.8572, 0.6112, 0.8515, 0.6112, 0.851, 0.01979, 0.851, 0.01979, 0.8515, 0.6112, 0.8458, 0.6112, 0.8447, 0.01983, 0.8447, 0.01983, 0.8458, 0.6112, 0.84, 0.6113, 0.8384, 0.01987, 0.8384, 0.01987, 0.84, 0.6113, 0.8343, 0.6114, 0.8321, 0.01991, 0.8321, 0.01991, 0.8343, 0.6114, 0.8285, 0.6115, 0.8258, 0.01995, 0.8258, 0.01995, 0.8285, 0.6115, 0.8227, 0.6117, 0.8195, 0.01999, 0.8195, 0.01999, 0.8227, 0.6117, 0.8169, 0.6119, 0.8132, 0.02004, 0.8132, 0.02004, 0.8169, 0.6119, 0.8111, 0.6123, 0.8069, 0.02009, 0.8069, 0.02009, 0.8111, 0.6123, 0.8052, 0.6127, 0.8006, 0.02014, 0.8006, 0.02014, 0.8052, 0.6127, 0.7993, 0.6131, 0.7943, 0.02019, 0.7943, 0.02019, 0.7993, 0.6131, 0.7933, 0.6137, 0.788, 0.02024, 0.788, 0.02024, 0.7933, 0.6137, 0.7872, 0.6144, 0.7818, 0.0203, 0.7818, 0.0203, 0.7872, 0.6144, 0.7811, 0.6152, 0.7755, 0.02036, 0.7755, 0.02036, 0.7811, 0.6152, 0.7748, 0.6162, 0.7692, 0.02041, 0.7692, 0.02041, 0.7748, 0.6162, 0.7684, 0.6173, 0.7629, 0.02047, 0.9648, 0.01953, 0.9568, 0.6195, 0.9505, 0.6183, 0.9585, 0.01953, 0.9585, 0.01953, 0.9505, 0.6183, 0.9443, 0.6172, 0.9521, 0.01953, 0.9521, 0.01953, 0.9443, 0.6172, 0.9382, 0.6163, 0.9458, 0.01953, 0.9458, 0.01953, 0.9382, 0.6163, 0.9322, 0.6154, 0.9395, 0.01953, 0.9395, 0.01953, 0.9322, 0.6154, 0.9263, 0.6147, 0.9331, 0.01954, 0.9331, 0.01954, 0.9263, 0.6147, 0.9204, 0.6141, 0.9268, 0.01954, 0.9268, 0.01954, 0.9204, 0.6141, 0.9146, 0.6135, 0.9205, 0.01955, 0.9205, 0.01955, 0.9146, 0.6135, 0.9088, 0.6131, 0.9142, 0.01956, 0.9142, 0.01956, 0.9088, 0.6131, 0.903, 0.6127, 0.9078, 0.01957, 0.9078, 0.01957, 0.903, 0.6127, 0.8973, 0.6124, 0.9015, 0.01959, 0.9015, 0.01959, 0.8973, 0.6124, 0.8915, 0.6121, 0.8952, 0.01961, 0.8952, 0.01961, 0.8915, 0.6121, 0.8858, 0.6118, 0.8889, 0.01963, 0.8889, 0.01963, 0.8858, 0.6118, 0.8801, 0.6116, 0.8826, 0.01965, 0.8826, 0.01965, 0.8801, 0.6116, 0.8744, 0.6115, 0.8762, 0.01967, 0.8458, 0.6112, 0.8515, 0.6112, 0.8522, 0.645, 0.8468, 0.645, 0.8762, 0.01967, 0.8744, 0.6115, 0.8686, 0.6113, 0.8699, 0.0197, 0.8699, 0.0197, 0.8686, 0.6113, 0.8629, 0.6112, 0.8636, 0.01973, 0.06922, 0.01079, 0.07134, 0.01093, 0.06378, 0.1214, 0.06218, 0.1214, 0.7933, 0.6137, 0.7993, 0.6131, 0.8046, 0.6473, 0.7995, 0.648, 0.9263, 0.6147, 0.9322, 0.6154, 0.9258, 0.6489, 0.9209, 0.6482, 0.8744, 0.6115, 0.8801, 0.6116, 0.8792, 0.6453, 0.8738, 0.6452, 0.8169, 0.6119, 0.8227, 0.6117, 0.8254, 0.6456, 0.8201, 0.6459, 0.9505, 0.6183, 0.9568, 0.6195, 0.944, 0.6535, 0.9397, 0.6521, 0.8973, 0.6124, 0.903, 0.6127, 0.9004, 0.6463, 0.8952, 0.6459, 0.84, 0.6113, 0.8458, 0.6112, 0.8468, 0.645, 0.8415, 0.6451, 0.7872, 0.6144, 0.7933, 0.6137, 0.7995, 0.648, 0.7946, 0.6488, 0.9204, 0.6141, 0.9263, 0.6147, 0.9209, 0.6482, 0.9159, 0.6476, 0.8686, 0.6113, 0.8744, 0.6115, 0.8738, 0.6452, 0.8684, 0.6451, 0.8111, 0.6123, 0.8169, 0.6119, 0.8201, 0.6459, 0.8149, 0.6463, 0.9443, 0.6172, 0.9505, 0.6183, 0.9397, 0.6521, 0.9352, 0.6508, 0.8915, 0.6121, 0.8973, 0.6124, 0.8952, 0.6459, 0.8899, 0.6457, 0.8343, 0.6114, 0.84, 0.6113, 0.8415, 0.6451, 0.8361, 0.6452, 0.7811, 0.6152, 0.7872, 0.6144, 0.7946, 0.6488, 0.7898, 0.6499, 0.9146, 0.6135, 0.9204, 0.6141, 0.9159, 0.6476, 0.9108, 0.647, 0.8572, 0.6112, 0.8629, 0.6112, 0.8631, 0.645, 0.8576, 0.645, 0.8629, 0.6112, 0.8686, 0.6113, 0.8684, 0.6451, 0.8631, 0.645, 0.8052, 0.6127, 0.8111, 0.6123, 0.8149, 0.6463, 0.8097, 0.6468, 0.9382, 0.6163, 0.9443, 0.6172, 0.9352, 0.6508, 0.9306, 0.6498, 0.8858, 0.6118, 0.8915, 0.6121, 0.8899, 0.6457, 0.8846, 0.6455, 0.8285, 0.6115, 0.8343, 0.6114, 0.8361, 0.6452, 0.8307, 0.6454, 0.7748, 0.6162, 0.7811, 0.6152, 0.7898, 0.6499, 0.7851, 0.6511, 0.9088, 0.6131, 0.9146, 0.6135, 0.9108, 0.647, 0.9056, 0.6466, 0.8515, 0.6112, 0.8572, 0.6112, 0.8576, 0.645, 0.8522, 0.645, 0.7993, 0.6131, 0.8052, 0.6127, 0.8097, 0.6468, 0.8046, 0.6473, 0.9322, 0.6154, 0.9382, 0.6163, 0.9306, 0.6498, 0.9258, 0.6489, 0.8801, 0.6116, 0.8858, 0.6118, 0.8846, 0.6455, 0.8792, 0.6453, 0.8227, 0.6117, 0.8285, 0.6115, 0.8307, 0.6454, 0.8254, 0.6456, 0.7684, 0.6173, 0.7748, 0.6162, 0.7851, 0.6511, 0.7806, 0.6526, 0.903, 0.6127, 0.9088, 0.6131, 0.9056, 0.6466, 0.9004, 0.6463, 0.03167, 0.9889, 0.03009, 0.9893, 0.03799, 0.1209, 0.0396, 0.1209, 0.02893, 0.009983, 0.03105, 0.009938, 0.03315, 0.1209, 0.03154, 0.121, 0.0671, 0.01066, 0.06922, 0.01079, 0.06218, 0.1214, 0.06057, 0.1213, 0.02681, 0.01004, 0.02893, 0.009983, 0.03154, 0.121, 0.02992, 0.121, 0.06499, 0.01054, 0.0671, 0.01066, 0.06057, 0.1213, 0.05896, 0.1213, 0.02468, 0.0101, 0.02681, 0.01004, 0.02992, 0.121, 0.02831, 0.121, 0.06287, 0.01043, 0.06499, 0.01054, 0.05896, 0.1213, 0.05735, 0.1212, 0.02256, 0.01018, 0.02468, 0.0101, 0.02831, 0.121, 0.0267, 0.121, 0.06075, 0.01033, 0.06287, 0.01043, 0.05735, 0.1212, 0.05574, 0.1212, 0.02044, 0.01026, 0.02256, 0.01018, 0.0267, 0.121, 0.02509, 0.121, 0.05863, 0.01024, 0.06075, 0.01033, 0.05574, 0.1212, 0.05413, 0.1211, 0.01833, 0.01035, 0.02044, 0.01026, 0.02509, 0.121, 0.02349, 0.1211, 0.05651, 0.01016, 0.05863, 0.01024, 0.05413, 0.1211, 0.05251, 0.1211, 0.01621, 0.01046, 0.01833, 0.01035, 0.02349, 0.1211, 0.02188, 0.1211, 0.05439, 0.01008, 0.05651, 0.01016, 0.05251, 0.1211, 0.0509, 0.1211, 0.01409, 0.01057, 0.01621, 0.01046, 0.02188, 0.1211, 0.02027, 0.1211, 0.04166, 0.009859, 0.04378, 0.009872, 0.04283, 0.121, 0.04122, 0.1209, 0.05227, 0.01002, 0.05439, 0.01008, 0.0509, 0.1211, 0.04929, 0.121, 0.01197, 0.0107, 0.01409, 0.01057, 0.02027, 0.1211, 0.01867, 0.1212, 0.03954, 0.009855, 0.04166, 0.009859, 0.04122, 0.1209, 0.0396, 0.1209, 0.05015, 0.00997, 0.05227, 0.01002, 0.04929, 0.121, 0.04767, 0.121, 0.009856, 0.01083, 0.01197, 0.0107, 0.01867, 0.1212, 0.01706, 0.1212, 0.03741, 0.009862, 0.03954, 0.009855, 0.0396, 0.1209, 0.03799, 0.1209, 0.04802, 0.009928, 0.05015, 0.00997, 0.04767, 0.121, 0.04606, 0.121, 0.07557, 0.01124, 0.07768, 0.01141, 0.06859, 0.1216, 0.06699, 0.1216, 0.03529, 0.009878, 0.03741, 0.009862, 0.03799, 0.1209, 0.03638, 0.1209, 0.0459, 0.009895, 0.04802, 0.009928, 0.04606, 0.121, 0.04445, 0.121, 0.07345, 0.01108, 0.07557, 0.01124, 0.06699, 0.1216, 0.06539, 0.1215, 0.03317, 0.009903, 0.03529, 0.009878, 0.03638, 0.1209, 0.03476, 0.1209, 0.04378, 0.009872, 0.0459, 0.009895, 0.04445, 0.121, 0.04283, 0.121, 0.07134, 0.01093, 0.07345, 0.01108, 0.06539, 0.1215, 0.06378, 0.1214, 0.03105, 0.009938, 0.03317, 0.009903, 0.03476, 0.1209, 0.03315, 0.1209, 0.0182, 0.9897, 0.02509, 0.121, 0.0267, 0.121, 0.01967, 0.9899, 0.01354, 0.989, 0.02027, 0.1211, 0.02188, 0.1211, 0.01514, 0.9892, 0.04283, 0.121, 0.03541, 0.988, 0.03327, 0.9886, 0.04122, 0.1209, 0.05465, 0.9895, 0.06378, 0.1214, 0.06539, 0.1215, 0.05622, 0.9893, 0.04119, 0.9893, 0.04016, 0.9891, 0.04767, 0.121, 0.04929, 0.121, 0.0531, 0.9897, 0.06218, 0.1214, 0.06378, 0.1214, 0.05465, 0.9895, 0.05008, 0.9899, 0.05896, 0.1213, 0.06057, 0.1213, 0.05157, 0.9898, 0.04606, 0.121, 0.03808, 0.9886, 0.0365, 0.9883, 0.04445, 0.121, 0.0568, 0.9893, 0.06539, 0.1215, 0.06699, 0.1216, 0.0584, 0.9892, 0.04122, 0.1209, 0.03327, 0.9886, 0.03167, 0.9889, 0.0396, 0.1209, 0.01514, 0.9892, 0.02188, 0.1211, 0.02349, 0.1211, 0.01678, 0.9895, 0.05735, 0.1212, 0.04861, 0.99, 0.04715, 0.9899, 0.05574, 0.1212, 0.06218, 0.1214, 0.0531, 0.9897, 0.05157, 0.9898, 0.06057, 0.1213, 0.0584, 0.9892, 0.06699, 0.1216, 0.06859, 0.1216, 0.05949, 0.9891, 0.05574, 0.1212, 0.04715, 0.9899, 0.04568, 0.9899, 0.05413, 0.1211, 0.04421, 0.9897, 0.04272, 0.9895, 0.0509, 0.1211, 0.05251, 0.1211, 0.04272, 0.9895, 0.04119, 0.9893, 0.04929, 0.121, 0.0509, 0.1211, 0.009856, 0.9886, 0.01706, 0.1212, 0.01867, 0.1212, 0.01198, 0.9889, 0.02703, 0.9898, 0.02553, 0.99, 0.03315, 0.1209, 0.03476, 0.1209, 0.02261, 0.9901, 0.02992, 0.121, 0.03154, 0.121, 0.02407, 0.9901, 0.02127, 0.99, 0.02831, 0.121, 0.02992, 0.121, 0.02261, 0.9901, 0.03638, 0.1209, 0.02907, 0.9894, 0.02703, 0.9898, 0.03476, 0.1209, 0.05896, 0.1213, 0.05008, 0.9899, 0.04861, 0.99, 0.05735, 0.1212, 0.01967, 0.9899, 0.0267, 0.121, 0.02831, 0.121, 0.02127, 0.99, 0.03315, 0.1209, 0.02553, 0.99, 0.02407, 0.9901, 0.03154, 0.121, 0.01198, 0.9889, 0.01867, 0.1212, 0.02027, 0.1211, 0.01354, 0.989, 0.03541, 0.988, 0.04283, 0.121, 0.04445, 0.121, 0.0365, 0.9883, 0.01678, 0.9895, 0.02349, 0.1211, 0.02509, 0.121, 0.0182, 0.9897, 0.05251, 0.1211, 0.05413, 0.1211, 0.04568, 0.9899, 0.04421, 0.9897, 0.02907, 0.9894, 0.03638, 0.1209, 0.03799, 0.1209, 0.03009, 0.9893, 0.2547, 0.231, 0.2437, 0.2204, 0.2575, 0.2125, 0.264, 0.1543, 0.2677, 0.1324, 0.2784, 0.1373, 0.2755, 0.1564, 0.302, 0.08328, 0.3174, 0.07018, 0.3247, 0.07911, 0.3106, 0.09175, 0.3557, 0.05572, 0.3676, 0.05543, 0.3674, 0.06316, 0.3582, 0.06472, 0.2605, 0.1868, 0.2658, 0.1758, 0.275, 0.1751, 0.2686, 0.184, 0.2767, 0.1149, 0.2876, 0.09824, 0.2971, 0.1058, 0.287, 0.1214, 0.3301, 0.06347, 0.343, 0.05831, 0.3473, 0.06757, 0.336, 0.07287, 0.3686, 0.03367, 0.3702, 0.04219, 0.3682, 0.04529, 0.3682, 0.03588, 0.365, 0.07118, 0.3721, 0.06594, 0.3772, 0.06922, 0.3723, 0.07651, 0.2757, 0.1885, 0.2814, 0.1797, 0.2882, 0.1851, 0.2827, 0.1921, 0.3036, 0.1338, 0.314, 0.1191, 0.3307, 0.1323, 0.3196, 0.1463, 0.348, 0.08366, 0.3568, 0.07638, 0.3669, 0.08418, 0.3604, 0.09335, 0.3674, 0.06316, 0.3806, 0.04843, 0.3721, 0.06594, 0.2547, 0.231, 0.2575, 0.2125, 0.2672, 0.2132, 0.2873, 0.1645, 0.2936, 0.1484, 0.3085, 0.1599, 0.2981, 0.1727, 0.3264, 0.105, 0.3387, 0.09139, 0.3533, 0.1029, 0.3422, 0.1175, 0.288, 0.1979, 0.2949, 0.1905, 0.3007, 0.1958, 0.2938, 0.2033, 0.3354, 0.1593, 0.3477, 0.1457, 0.3652, 0.1597, 0.3513, 0.1734, 0.3736, 0.1023, 0.3778, 0.09124, 0.3898, 0.09761, 0.3882, 0.1108, 0.3772, 0.06922, 0.388, 0.05262, 0.3823, 0.07265, 0.2547, 0.231, 0.2672, 0.2132, 0.271, 0.222, 0.3085, 0.1815, 0.323, 0.1722, 0.3369, 0.1852, 0.3189, 0.1914, 0.3587, 0.1298, 0.3688, 0.1138, 0.3854, 0.1244, 0.3762, 0.1423, 0.38, 0.08148, 0.3823, 0.07265, 0.3869, 0.07596, 0.3888, 0.08577, 0.3869, 0.07596, 0.3948, 0.05769, 0.4039, 0.06848, 0.2547, 0.231, 0.271, 0.222, 0.2684, 0.2376, 0.3268, 0.2134, 0.3509, 0.2059, 0.3673, 0.2319, 0.3345, 0.239, 0.3993, 0.1564, 0.4096, 0.1344, 0.4397, 0.1466, 0.4268, 0.1735, 0.41, 0.083, 0.4039, 0.06848, 0.4296, 0.05589, 0.4394, 0.07772, 0.2937, 0.221, 0.3037, 0.2158, 0.307, 0.2414, 0.2955, 0.2418, 0.3692, 0.1928, 0.3858, 0.1768, 0.41, 0.1974, 0.39, 0.2163, 0.4127, 0.1168, 0.4133, 0.09956, 0.4443, 0.1013, 0.4437, 0.1241, 0.5985, 0.05061, 0.6224, 0.0631, 0.6078, 0.09102, 0.5928, 0.07674, 0.6667, 0.1116, 0.6762, 0.1327, 0.6442, 0.1417, 0.636, 0.1279, 0.6881, 0.1884, 0.6865, 0.2103, 0.6697, 0.203, 0.6643, 0.1835, 0.5629, 0.03992, 0.5732, 0.04318, 0.5722, 0.06386, 0.5635, 0.05705, 0.6395, 0.07684, 0.6535, 0.09337, 0.6264, 0.1156, 0.6181, 0.1029, 0.6824, 0.1496, 0.6861, 0.1679, 0.6574, 0.1668, 0.6512, 0.1533, 0.7073, 0.2177, 0.694, 0.2358, 0.6865, 0.2103, 0.5245, 0.0329, 0.5375, 0.02652, 0.5404, 0.04163, 0.5584, 0.06636, 0.5663, 0.07473, 0.5609, 0.08484, 0.5542, 0.07556, 0.604, 0.1153, 0.612, 0.1265, 0.5986, 0.1364, 0.5914, 0.1265, 0.6353, 0.161, 0.6415, 0.1725, 0.627, 0.1763, 0.6205, 0.1669, 0.6697, 0.203, 0.6745, 0.2244, 0.6583, 0.2051, 0.5245, 0.0329, 0.5404, 0.04163, 0.5366, 0.05049, 0.5824, 0.09001, 0.5949, 0.1046, 0.5844, 0.117, 0.574, 0.1028, 0.6207, 0.1381, 0.6287, 0.1506, 0.6141, 0.158, 0.6063, 0.147, 0.65, 0.1874, 0.6583, 0.2051, 0.6475, 0.2061, 0.6366, 0.19, 0.5769, 0.1351, 0.5851, 0.146, 0.5705, 0.1562, 0.5611, 0.1447, 0.61, 0.1788, 0.6185, 0.1884, 0.6079, 0.2011, 0.5977, 0.1909, 0.6475, 0.2061, 0.6604, 0.2254, 0.6426, 0.2156, 0.5245, 0.0329, 0.5366, 0.05049, 0.5269, 0.05092, 0.5592, 0.107, 0.5695, 0.1233, 0.5528, 0.1316, 0.5433, 0.113, 0.5933, 0.1578, 0.6024, 0.1693, 0.5893, 0.1807, 0.579, 0.1689, 0.6294, 0.2016, 0.6426, 0.2156, 0.6364, 0.2252, 0.6207, 0.2132, 0.5441, 0.07654, 0.5495, 0.08676, 0.5372, 0.08899, 0.5334, 0.07839, 0.5245, 0.0329, 0.5269, 0.05092, 0.5138, 0.04266, 0.5159, 0.1108, 0.5224, 0.1377, 0.4942, 0.1441, 0.4938, 0.1103, 0.5239, 0.2209, 0.5462, 0.2402, 0.544, 0.2431, 0.5211, 0.2235, 0.6111, 0.2619, 0.6352, 0.2624, 0.635, 0.264, 0.6106, 0.264, 0.4984, 0.0779, 0.5031, 0.0663, 0.517, 0.0718, 0.5164, 0.08335, 0.4933, 0.173, 0.5054, 0.1982, 0.5021, 0.2003, 0.4899, 0.1744, 0.5662, 0.2507, 0.5876, 0.2582, 0.5866, 0.2609, 0.5646, 0.2536, 0.6364, 0.2252, 0.6539, 0.2378, 0.6366, 0.243, 0.6354, 0.2604, 0.6371, 0.2638, 0.635, 0.264, 0.6352, 0.2624, 0.6366, 0.243, 0.6539, 0.2378, 0.6563, 0.2602, 0.6539, 0.2378, 0.6771, 0.2511, 0.6563, 0.2602, 0.5462, 0.2402, 0.5662, 0.2507, 0.5646, 0.2536, 0.544, 0.2431, 0.5893, 0.1807, 0.5977, 0.1909, 0.584, 0.2178, 0.571, 0.2069, 0.5977, 0.1909, 0.6079, 0.2011, 0.5991, 0.2272, 0.584, 0.2178, 0.4856, 0.1462, 0.4933, 0.173, 0.4899, 0.1744, 0.4823, 0.147, 0.5528, 0.1316, 0.5611, 0.1447, 0.531, 0.1573, 0.5224, 0.1377, 0.5611, 0.1447, 0.5705, 0.1562, 0.5423, 0.1746, 0.531, 0.1573, 0.5088, 0.05504, 0.5031, 0.0663, 0.5008, 0.06541, 0.507, 0.0542, 0.5302, 0.06616, 0.5334, 0.07839, 0.517, 0.0718, 0.5186, 0.05988, 0.5334, 0.07839, 0.5372, 0.08899, 0.5164, 0.08335, 0.517, 0.0718, 0.5876, 0.2582, 0.6111, 0.2619, 0.6106, 0.264, 0.5866, 0.2609, 0.6079, 0.2011, 0.6207, 0.2132, 0.6166, 0.2362, 0.5991, 0.2272, 0.6207, 0.2132, 0.6364, 0.2252, 0.6366, 0.243, 0.6166, 0.2362, 0.5054, 0.1982, 0.5239, 0.2209, 0.5211, 0.2235, 0.5021, 0.2003, 0.5705, 0.1562, 0.579, 0.1689, 0.5549, 0.1918, 0.5423, 0.1746, 0.579, 0.1689, 0.5893, 0.1807, 0.571, 0.2069, 0.5549, 0.1918, 0.2658, 0.1758, 0.2655, 0.1748, 0.275, 0.1742, 0.275, 0.1751, 0.5428, 0.1115, 0.5433, 0.113, 0.5159, 0.1108, 0.5158, 0.109, 0.5433, 0.113, 0.5528, 0.1316, 0.5224, 0.1377, 0.5159, 0.1108, 0.5138, 0.04266, 0.5186, 0.05988, 0.5088, 0.05504, 0.5138, 0.04266, 0.5269, 0.05092, 0.5186, 0.05988, 0.5269, 0.05092, 0.5302, 0.06616, 0.5186, 0.05988, 0.5385, 0.06511, 0.5441, 0.07654, 0.5334, 0.07839, 0.5302, 0.06616, 0.5465, 0.06468, 0.5542, 0.07556, 0.5441, 0.07654, 0.5385, 0.06511, 0.5542, 0.07556, 0.5609, 0.08484, 0.5495, 0.08676, 0.5441, 0.07654, 0.6185, 0.1884, 0.6294, 0.2016, 0.6207, 0.2132, 0.6079, 0.2011, 0.627, 0.1763, 0.6366, 0.19, 0.6294, 0.2016, 0.6185, 0.1884, 0.6366, 0.19, 0.6475, 0.2061, 0.6426, 0.2156, 0.6294, 0.2016, 0.5851, 0.146, 0.5933, 0.1578, 0.579, 0.1689, 0.5705, 0.1562, 0.5986, 0.1364, 0.6063, 0.147, 0.5933, 0.1578, 0.5851, 0.146, 0.6063, 0.147, 0.6141, 0.158, 0.6024, 0.1693, 0.5933, 0.1578, 0.5585, 0.1057, 0.5592, 0.107, 0.5433, 0.113, 0.5428, 0.1115, 0.5731, 0.1016, 0.574, 0.1028, 0.5592, 0.107, 0.5585, 0.1057, 0.574, 0.1028, 0.5844, 0.117, 0.5695, 0.1233, 0.5592, 0.107, 0.5269, 0.05092, 0.5385, 0.06511, 0.5302, 0.06616, 0.5269, 0.05092, 0.5366, 0.05049, 0.5385, 0.06511, 0.5366, 0.05049, 0.5465, 0.06468, 0.5385, 0.06511, 0.6426, 0.2156, 0.6539, 0.2378, 0.6364, 0.2252, 0.6426, 0.2156, 0.6604, 0.2254, 0.6539, 0.2378, 0.6604, 0.2254, 0.6771, 0.2511, 0.6539, 0.2378, 0.6024, 0.1693, 0.61, 0.1788, 0.5977, 0.1909, 0.5893, 0.1807, 0.6141, 0.158, 0.6205, 0.1669, 0.61, 0.1788, 0.6024, 0.1693, 0.6205, 0.1669, 0.627, 0.1763, 0.6185, 0.1884, 0.61, 0.1788, 0.5695, 0.1233, 0.5769, 0.1351, 0.5611, 0.1447, 0.5528, 0.1316, 0.5844, 0.117, 0.5914, 0.1265, 0.5769, 0.1351, 0.5695, 0.1233, 0.5914, 0.1265, 0.5986, 0.1364, 0.5851, 0.146, 0.5769, 0.1351, 0.6415, 0.1725, 0.65, 0.1874, 0.6366, 0.19, 0.627, 0.1763, 0.6574, 0.1668, 0.6643, 0.1835, 0.65, 0.1874, 0.6415, 0.1725, 0.6643, 0.1835, 0.6697, 0.203, 0.6583, 0.2051, 0.65, 0.1874, 0.612, 0.1265, 0.6207, 0.1381, 0.6063, 0.147, 0.5986, 0.1364, 0.6264, 0.1156, 0.636, 0.1279, 0.6207, 0.1381, 0.612, 0.1265, 0.636, 0.1279, 0.6442, 0.1417, 0.6287, 0.1506, 0.6207, 0.1381, 0.5814, 0.08897, 0.5824, 0.09001, 0.574, 0.1028, 0.5731, 0.1016, 0.5915, 0.07579, 0.5928, 0.07674, 0.5824, 0.09001, 0.5814, 0.08897, 0.5928, 0.07674, 0.6078, 0.09102, 0.5949, 0.1046, 0.5824, 0.09001, 0.5366, 0.05049, 0.5495, 0.05739, 0.5465, 0.06468, 0.5366, 0.05049, 0.5404, 0.04163, 0.5495, 0.05739, 0.5404, 0.04163, 0.5533, 0.05001, 0.5495, 0.05739, 0.6583, 0.2051, 0.6604, 0.2254, 0.6475, 0.2061, 0.6583, 0.2051, 0.6745, 0.2244, 0.6604, 0.2254, 0.6745, 0.2244, 0.6771, 0.2511, 0.6604, 0.2254, 0.6287, 0.1506, 0.6353, 0.161, 0.6205, 0.1669, 0.6141, 0.158, 0.6442, 0.1417, 0.6512, 0.1533, 0.6353, 0.161, 0.6287, 0.1506, 0.6512, 0.1533, 0.6574, 0.1668, 0.6415, 0.1725, 0.6353, 0.161, 0.5949, 0.1046, 0.604, 0.1153, 0.5914, 0.1265, 0.5844, 0.117, 0.6078, 0.09102, 0.6181, 0.1029, 0.604, 0.1153, 0.5949, 0.1046, 0.6181, 0.1029, 0.6264, 0.1156, 0.612, 0.1265, 0.604, 0.1153, 0.5495, 0.05739, 0.5584, 0.06636, 0.5542, 0.07556, 0.5465, 0.06468, 0.5533, 0.05001, 0.5635, 0.05705, 0.5584, 0.06636, 0.5495, 0.05739, 0.5635, 0.05705, 0.5722, 0.06386, 0.5663, 0.07473, 0.5584, 0.06636, 0.5404, 0.04163, 0.5516, 0.03712, 0.5533, 0.05001, 0.5404, 0.04163, 0.5375, 0.02652, 0.5516, 0.03712, 0.5375, 0.02652, 0.551, 0.02255, 0.5516, 0.03712, 0.6865, 0.2103, 0.6745, 0.2244, 0.6697, 0.203, 0.6865, 0.2103, 0.694, 0.2358, 0.6745, 0.2244, 0.694, 0.2358, 0.6771, 0.2511, 0.6745, 0.2244, 0.6762, 0.1327, 0.6824, 0.1496, 0.6512, 0.1533, 0.6442, 0.1417, 0.7228, 0.1187, 0.7254, 0.1431, 0.6824, 0.1496, 0.6762, 0.1327, 0.7254, 0.1431, 0.7246, 0.1679, 0.6861, 0.1679, 0.6824, 0.1496, 0.6224, 0.0631, 0.6395, 0.07684, 0.6181, 0.1029, 0.6078, 0.09102, 0.6408, 0.0252, 0.6684, 0.03875, 0.6395, 0.07684, 0.6224, 0.0631, 0.6684, 0.03875, 0.6935, 0.05875, 0.6535, 0.09337, 0.6395, 0.07684, 0.5516, 0.03712, 0.5629, 0.03992, 0.5635, 0.05705, 0.5533, 0.05001, 0.551, 0.02255, 0.5637, 0.02047, 0.5629, 0.03992, 0.5516, 0.03712, 0.5637, 0.02047, 0.5756, 0.01967, 0.5732, 0.04318, 0.5629, 0.03992, 0.6861, 0.1679, 0.6881, 0.1884, 0.6643, 0.1835, 0.6574, 0.1668, 0.7246, 0.1679, 0.7182, 0.1934, 0.6881, 0.1884, 0.6861, 0.1679, 0.7182, 0.1934, 0.7073, 0.2177, 0.6865, 0.2103, 0.6881, 0.1884, 0.6535, 0.09337, 0.6667, 0.1116, 0.636, 0.1279, 0.6264, 0.1156, 0.6935, 0.05875, 0.7114, 0.08737, 0.6667, 0.1116, 0.6535, 0.09337, 0.7114, 0.08737, 0.7228, 0.1187, 0.6762, 0.1327, 0.6667, 0.1116, 0.5969, 0.05001, 0.5985, 0.05061, 0.5928, 0.07674, 0.5915, 0.07579, 0.6032, 0.01996, 0.6051, 0.02005, 0.5985, 0.05061, 0.5969, 0.05001, 0.6051, 0.02005, 0.6408, 0.0252, 0.6224, 0.0631, 0.5985, 0.05061, 0.4096, 0.1344, 0.4127, 0.1168, 0.4437, 0.1241, 0.4397, 0.1466, 0.3854, 0.1244, 0.3882, 0.1108, 0.4127, 0.1168, 0.4096, 0.1344, 0.3882, 0.1108, 0.3898, 0.09761, 0.4133, 0.09956, 0.4127, 0.1168, 0.3509, 0.2059, 0.3692, 0.1928, 0.39, 0.2163, 0.3673, 0.2319, 0.3369, 0.1852, 0.3513, 0.1734, 0.3692, 0.1928, 0.3509, 0.2059, 0.3513, 0.1734, 0.3652, 0.1597, 0.3858, 0.1768, 0.3692, 0.1928, 0.2824, 0.2263, 0.2937, 0.221, 0.2955, 0.2418, 0.2826, 0.2408, 0.2837, 0.2136, 0.2938, 0.2033, 0.2937, 0.221, 0.2824, 0.2263, 0.2938, 0.2033, 0.3007, 0.1958, 0.3037, 0.2158, 0.2937, 0.221, 0.4133, 0.09956, 0.41, 0.083, 0.4394, 0.07772, 0.4443, 0.1013, 0.3898, 0.09761, 0.3888, 0.08577, 0.41, 0.083, 0.4133, 0.09956, 0.3888, 0.08577, 0.3869, 0.07596, 0.4039, 0.06848, 0.41, 0.083, 0.3858, 0.1768, 0.3993, 0.1564, 0.4268, 0.1735, 0.41, 0.1974, 0.3652, 0.1597, 0.3762, 0.1423, 0.3993, 0.1564, 0.3858, 0.1768, 0.3762, 0.1423, 0.3854, 0.1244, 0.4096, 0.1344, 0.3993, 0.1564, 0.3252, 0.2137, 0.3268, 0.2134, 0.3345, 0.239, 0.3327, 0.2393, 0.3176, 0.1917, 0.3189, 0.1914, 0.3268, 0.2134, 0.3252, 0.2137, 0.3189, 0.1914, 0.3369, 0.1852, 0.3509, 0.2059, 0.3268, 0.2134, 0.2684, 0.2376, 0.2824, 0.2263, 0.2826, 0.2408, 0.2684, 0.2376, 0.271, 0.222, 0.2824, 0.2263, 0.271, 0.222, 0.2837, 0.2136, 0.2824, 0.2263, 0.4039, 0.06848, 0.4172, 0.04085, 0.4296, 0.05589, 0.4039, 0.06848, 0.3948, 0.05769, 0.4172, 0.04085, 0.3948, 0.05769, 0.4023, 0.02926, 0.4172, 0.04085, 0.3778, 0.09124, 0.38, 0.08148, 0.3888, 0.08577, 0.3898, 0.09761, 0.3669, 0.08418, 0.3723, 0.07651, 0.38, 0.08148, 0.3778, 0.09124, 0.3723, 0.07651, 0.3772, 0.06922, 0.3823, 0.07265, 0.38, 0.08148, 0.3477, 0.1457, 0.3587, 0.1298, 0.3762, 0.1423, 0.3652, 0.1597, 0.3307, 0.1323, 0.3422, 0.1175, 0.3587, 0.1298, 0.3477, 0.1457, 0.3422, 0.1175, 0.3533, 0.1029, 0.3688, 0.1138, 0.3587, 0.1298, 0.3076, 0.1822, 0.3085, 0.1815, 0.3189, 0.1914, 0.3176, 0.1917, 0.2974, 0.1736, 0.2981, 0.1727, 0.3085, 0.1815, 0.3076, 0.1822, 0.2981, 0.1727, 0.3085, 0.1599, 0.323, 0.1722, 0.3085, 0.1815, 0.271, 0.222, 0.2799, 0.2066, 0.2837, 0.2136, 0.271, 0.222, 0.2672, 0.2132, 0.2799, 0.2066, 0.2672, 0.2132, 0.277, 0.1997, 0.2799, 0.2066, 0.3823, 0.07265, 0.3948, 0.05769, 0.3869, 0.07596, 0.3823, 0.07265, 0.388, 0.05262, 0.3948, 0.05769, 0.388, 0.05262, 0.4023, 0.02926, 0.3948, 0.05769, 0.3688, 0.1138, 0.3736, 0.1023, 0.3882, 0.1108, 0.3854, 0.1244, 0.3533, 0.1029, 0.3604, 0.09335, 0.3736, 0.1023, 0.3688, 0.1138, 0.3604, 0.09335, 0.3669, 0.08418, 0.3778, 0.09124, 0.3736, 0.1023, 0.323, 0.1722, 0.3354, 0.1593, 0.3513, 0.1734, 0.3369, 0.1852, 0.3085, 0.1599, 0.3196, 0.1463, 0.3354, 0.1593, 0.323, 0.1722, 0.3196, 0.1463, 0.3307, 0.1323, 0.3477, 0.1457, 0.3354, 0.1593, 0.2799, 0.2066, 0.288, 0.1979, 0.2938, 0.2033, 0.2837, 0.2136, 0.277, 0.1997, 0.2827, 0.1921, 0.288, 0.1979, 0.2799, 0.2066, 0.2827, 0.1921, 0.2882, 0.1851, 0.2949, 0.1905, 0.288, 0.1979, 0.314, 0.1191, 0.3264, 0.105, 0.3422, 0.1175, 0.3307, 0.1323, 0.2971, 0.1058, 0.3106, 0.09175, 0.3264, 0.105, 0.314, 0.1191, 0.3106, 0.09175, 0.3247, 0.07911, 0.3387, 0.09139, 0.3264, 0.105, 0.2869, 0.1655, 0.2873, 0.1645, 0.2981, 0.1727, 0.2974, 0.1736, 0.2754, 0.1578, 0.2755, 0.1564, 0.2873, 0.1645, 0.2869, 0.1655, 0.2755, 0.1564, 0.2784, 0.1373, 0.2936, 0.1484, 0.2873, 0.1645, 0.2672, 0.2132, 0.2696, 0.1989, 0.277, 0.1997, 0.2672, 0.2132, 0.2575, 0.2125, 0.2696, 0.1989, 0.2575, 0.2125, 0.2616, 0.1975, 0.2696, 0.1989, 0.3721, 0.06594, 0.388, 0.05262, 0.3772, 0.06922, 0.3721, 0.06594, 0.3806, 0.04843, 0.388, 0.05262, 0.3806, 0.04843, 0.4023, 0.02926, 0.388, 0.05262, 0.3387, 0.09139, 0.348, 0.08366, 0.3604, 0.09335, 0.3533, 0.1029, 0.3247, 0.07911, 0.336, 0.07287, 0.348, 0.08366, 0.3387, 0.09139, 0.336, 0.07287, 0.3473, 0.06757, 0.3568, 0.07638, 0.348, 0.08366, 0.2936, 0.1484, 0.3036, 0.1338, 0.3196, 0.1463, 0.3085, 0.1599, 0.2784, 0.1373, 0.287, 0.1214, 0.3036, 0.1338, 0.2936, 0.1484, 0.287, 0.1214, 0.2971, 0.1058, 0.314, 0.1191, 0.3036, 0.1338, 0.2696, 0.1989, 0.2757, 0.1885, 0.2827, 0.1921, 0.277, 0.1997, 0.2616, 0.1975, 0.2686, 0.184, 0.2757, 0.1885, 0.2696, 0.1989, 0.2686, 0.184, 0.275, 0.1751, 0.2814, 0.1797, 0.2757, 0.1885, 0.3568, 0.07638, 0.365, 0.07118, 0.3723, 0.07651, 0.3669, 0.08418, 0.3473, 0.06757, 0.3582, 0.06472, 0.365, 0.07118, 0.3568, 0.07638, 0.3582, 0.06472, 0.3674, 0.06316, 0.3721, 0.06594, 0.365, 0.07118, 0.3676, 0.05543, 0.3763, 0.04716, 0.3806, 0.04843, 0.3674, 0.06316, 0.3763, 0.04716, 0.3791, 0.02997, 0.385, 0.02269, 0.3806, 0.04843, 0.385, 0.02269, 0.4023, 0.02926, 0.3806, 0.04843, 0.3174, 0.07018, 0.3301, 0.06347, 0.336, 0.07287, 0.3247, 0.07911, 0.3032, 0.05175, 0.3185, 0.04415, 0.3239, 0.05315, 0.3097, 0.06029, 0.3185, 0.04415, 0.3345, 0.03847, 0.3384, 0.04779, 0.3239, 0.05315, 0.2677, 0.1324, 0.2767, 0.1149, 0.287, 0.1214, 0.2784, 0.1373, 0.2462, 0.1222, 0.2565, 0.102, 0.2658, 0.1079, 0.2561, 0.127, 0.2565, 0.102, 0.2689, 0.08324, 0.2775, 0.09015, 0.2658, 0.1079, 0.2559, 0.2002, 0.2605, 0.1868, 0.2686, 0.184, 0.2616, 0.1975, 0.2385, 0.2076, 0.2338, 0.1952, 0.238, 0.1939, 0.2418, 0.2063, 0.2287, 0.1968, 0.2243, 0.1869, 0.2298, 0.1844, 0.2338, 0.1952, 0.343, 0.05831, 0.3557, 0.05572, 0.3582, 0.06472, 0.3473, 0.06757, 0.3345, 0.03847, 0.3513, 0.03587, 0.3534, 0.04528, 0.3384, 0.04779, 0.3513, 0.03587, 0.3682, 0.03588, 0.3682, 0.04529, 0.3534, 0.04528, 0.2876, 0.09824, 0.302, 0.08328, 0.3106, 0.09175, 0.2971, 0.1058, 0.2689, 0.08324, 0.2851, 0.06649, 0.2929, 0.07422, 0.2775, 0.09015, 0.2851, 0.06649, 0.3032, 0.05175, 0.3097, 0.06029, 0.2929, 0.07422, 0.264, 0.1558, 0.264, 0.1543, 0.2755, 0.1564, 0.2754, 0.1578, 0.275, 0.1751, 0.275, 0.1742, 0.2817, 0.1789, 0.2814, 0.1797, 0.2303, 0.114, 0.2344, 0.1162, 0.2291, 0.1425, 0.2243, 0.1412, 0.2575, 0.2125, 0.2496, 0.203, 0.2559, 0.2002, 0.2616, 0.1975, 0.2575, 0.2125, 0.2437, 0.2204, 0.2496, 0.203, 0.2437, 0.2204, 0.2385, 0.2076, 0.2418, 0.2063, 0.4984, 0.07792, 0.5164, 0.08335, 0.5162, 0.08479, 0.501, 0.08097, 0.2397, 0.1492, 0.2512, 0.1521, 0.2512, 0.1538, 0.2411, 0.1553, 0.2814, 0.1797, 0.2817, 0.1789, 0.2887, 0.1845, 0.2882, 0.1851, 0.2882, 0.1851, 0.2887, 0.1845, 0.2956, 0.19, 0.2949, 0.1905, 0.2949, 0.1905, 0.2956, 0.19, 0.3016, 0.1956, 0.3007, 0.1958, 0.3007, 0.1958, 0.3016, 0.1956, 0.3049, 0.2157, 0.3037, 0.2158, 0.3037, 0.2158, 0.3049, 0.2157, 0.3084, 0.2413, 0.307, 0.2414, 0.5756, 0.01967, 0.577, 0.01962, 0.5746, 0.04349, 0.5732, 0.04318, 0.5732, 0.04318, 0.5746, 0.04349, 0.5733, 0.06444, 0.5722, 0.06386, 0.5722, 0.06386, 0.5733, 0.06444, 0.5672, 0.07549, 0.5663, 0.07473, 0.5663, 0.07473, 0.5672, 0.07549, 0.5616, 0.08579, 0.5609, 0.08484, 0.5609, 0.08484, 0.5616, 0.08579, 0.55, 0.08787, 0.5495, 0.08676, 0.5495, 0.08676, 0.55, 0.08787, 0.5374, 0.09027, 0.5372, 0.08899, 0.5372, 0.08899, 0.5374, 0.09027, 0.5162, 0.08479, 0.5164, 0.08335, 0.2655, 0.1748, 0.2653, 0.1738, 0.275, 0.1734, 0.275, 0.1742, 0.275, 0.1742, 0.275, 0.1734, 0.282, 0.1782, 0.2817, 0.1789, 0.2817, 0.1789, 0.282, 0.1782, 0.2892, 0.1839, 0.2887, 0.1845, 0.2887, 0.1845, 0.2892, 0.1839, 0.2962, 0.1896, 0.2956, 0.19, 0.2956, 0.19, 0.2962, 0.1896, 0.3024, 0.1954, 0.3016, 0.1956, 0.3016, 0.1956, 0.3024, 0.1954, 0.306, 0.2157, 0.3049, 0.2157, 0.3049, 0.2157, 0.306, 0.2157, 0.3098, 0.2413, 0.3084, 0.2413, 0.577, 0.01962, 0.5785, 0.01958, 0.5759, 0.0438, 0.5746, 0.04349, 0.5746, 0.04349, 0.5759, 0.0438, 0.5744, 0.06502, 0.5733, 0.06444, 0.5733, 0.06444, 0.5744, 0.06502, 0.568, 0.07624, 0.5672, 0.07549, 0.5672, 0.07549, 0.568, 0.07624, 0.5623, 0.08673, 0.5616, 0.08579, 0.5616, 0.08579, 0.5623, 0.08673, 0.5504, 0.08893, 0.55, 0.08787, 0.55, 0.08787, 0.5504, 0.08893, 0.5376, 0.09153, 0.5374, 0.09027, 0.5374, 0.09027, 0.5376, 0.09153, 0.5161, 0.08618, 0.5162, 0.08479, 0.2653, 0.1738, 0.2649, 0.1714, 0.275, 0.1713, 0.275, 0.1734, 0.275, 0.1734, 0.275, 0.1713, 0.2827, 0.1765, 0.282, 0.1782, 0.282, 0.1782, 0.2827, 0.1765, 0.2903, 0.1824, 0.2892, 0.1839, 0.2892, 0.1839, 0.2903, 0.1824, 0.2978, 0.1885, 0.2962, 0.1896, 0.2962, 0.1896, 0.2978, 0.1885, 0.3045, 0.195, 0.3024, 0.1954, 0.3024, 0.1954, 0.3045, 0.195, 0.3087, 0.2156, 0.306, 0.2157, 0.306, 0.2157, 0.3087, 0.2156, 0.3131, 0.241, 0.3098, 0.2413, 0.5785, 0.01958, 0.5821, 0.01954, 0.579, 0.04455, 0.5759, 0.0438, 0.5759, 0.0438, 0.579, 0.04455, 0.577, 0.06645, 0.5744, 0.06502, 0.5744, 0.06502, 0.577, 0.06645, 0.5701, 0.07803, 0.568, 0.07624, 0.568, 0.07624, 0.5701, 0.07803, 0.5639, 0.08893, 0.5623, 0.08673, 0.5623, 0.08673, 0.5639, 0.08893, 0.5515, 0.09146, 0.5504, 0.08893, 0.5504, 0.08893, 0.5515, 0.09146, 0.5381, 0.0945, 0.5376, 0.09153, 0.5376, 0.09153, 0.5381, 0.0945, 0.5158, 0.08955, 0.5161, 0.08618, 0.2649, 0.1714, 0.2646, 0.1692, 0.275, 0.1695, 0.275, 0.1713, 0.275, 0.1713, 0.275, 0.1695, 0.2833, 0.175, 0.2827, 0.1765, 0.2827, 0.1765, 0.2833, 0.175, 0.2913, 0.1811, 0.2903, 0.1824, 0.2903, 0.1824, 0.2913, 0.1811, 0.2991, 0.1876, 0.2978, 0.1885, 0.2978, 0.1885, 0.2991, 0.1876, 0.3063, 0.1946, 0.3045, 0.195, 0.3045, 0.195, 0.3063, 0.1946, 0.3111, 0.2154, 0.3087, 0.2156, 0.3087, 0.2156, 0.3111, 0.2154, 0.3159, 0.2408, 0.3131, 0.241, 0.5821, 0.01954, 0.5852, 0.01953, 0.5817, 0.04524, 0.579, 0.04455, 0.579, 0.04455, 0.5817, 0.04524, 0.5792, 0.06772, 0.577, 0.06645, 0.577, 0.06645, 0.5792, 0.06772, 0.5718, 0.07959, 0.5701, 0.07803, 0.5701, 0.07803, 0.5718, 0.07959, 0.5652, 0.09083, 0.5639, 0.08893, 0.5639, 0.08893, 0.5652, 0.09083, 0.5525, 0.09361, 0.5515, 0.09146, 0.5515, 0.09146, 0.5525, 0.09361, 0.5387, 0.09704, 0.5381, 0.0945, 0.5381, 0.0945, 0.5387, 0.09704, 0.5156, 0.09242, 0.5158, 0.08955, 0.5186, 0.05988, 0.517, 0.0718, 0.5031, 0.0663, 0.5088, 0.05504, 0.2353, 0.2088, 0.2287, 0.1968, 0.2338, 0.1952, 0.2385, 0.2076, 0.2643, 0.1669, 0.2641, 0.1646, 0.275, 0.1655, 0.275, 0.1675, 0.5031, 0.0663, 0.4984, 0.0779, 0.4952, 0.07491, 0.5008, 0.06541, 0.5088, 0.05504, 0.507, 0.0542, 0.5138, 0.04266, 0.2385, 0.2076, 0.2437, 0.2204, 0.2353, 0.2088, 0.2338, 0.1952, 0.2298, 0.1844, 0.2333, 0.1817, 0.238, 0.1939, 0.507, 0.0542, 0.5008, 0.06541, 0.4979, 0.0643, 0.5052, 0.05335, 0.5008, 0.06541, 0.4952, 0.07491, 0.4927, 0.07328, 0.4979, 0.0643, 0.5138, 0.04266, 0.507, 0.0542, 0.5052, 0.05335, 0.238, 0.1939, 0.2333, 0.1817, 0.254, 0.1778, 0.2512, 0.1899, 0.2418, 0.2063, 0.2496, 0.203, 0.2437, 0.2204, 0.2418, 0.2063, 0.238, 0.1939, 0.2512, 0.1899, 0.2496, 0.203, 0.2364, 0.179, 0.2537, 0.1766, 0.254, 0.1778, 0.2333, 0.1817, 0.2387, 0.1755, 0.2534, 0.1753, 0.2537, 0.1766, 0.2364, 0.179, 0.2407, 0.1727, 0.2527, 0.1723, 0.2534, 0.1753, 0.2387, 0.1755, 0.2419, 0.1692, 0.2522, 0.1697, 0.2527, 0.1723, 0.2407, 0.1727, 0.5051, 0.09132, 0.5156, 0.09242, 0.5154, 0.09542, 0.5051, 0.0948, 0.5044, 0.08778, 0.5158, 0.08955, 0.5156, 0.09242, 0.5051, 0.09132, 0.5031, 0.0843, 0.5161, 0.08618, 0.5158, 0.08955, 0.5044, 0.08778, 0.501, 0.08097, 0.5162, 0.08479, 0.5161, 0.08618, 0.5031, 0.0843, 0.275, 0.1675, 0.275, 0.1655, 0.2845, 0.1717, 0.2839, 0.1733, 0.2839, 0.1733, 0.2845, 0.1717, 0.2935, 0.1785, 0.2924, 0.1798, 0.2924, 0.1798, 0.2935, 0.1785, 0.302, 0.1857, 0.3006, 0.1867, 0.3006, 0.1867, 0.302, 0.1857, 0.3101, 0.1937, 0.3082, 0.1941, 0.3082, 0.1941, 0.3101, 0.1937, 0.3161, 0.215, 0.3136, 0.2152, 0.3136, 0.2152, 0.3161, 0.215, 0.3219, 0.2404, 0.3189, 0.2406, 0.5884, 0.01954, 0.5916, 0.01958, 0.5871, 0.04681, 0.5844, 0.046, 0.5844, 0.046, 0.5871, 0.04681, 0.5837, 0.07048, 0.5814, 0.06908, 0.5814, 0.06908, 0.5837, 0.07048, 0.5753, 0.08289, 0.5736, 0.08124, 0.5736, 0.08124, 0.5753, 0.08289, 0.5681, 0.09475, 0.5667, 0.0928, 0.5667, 0.0928, 0.5681, 0.09475, 0.5546, 0.09802, 0.5535, 0.09583, 0.5535, 0.09583, 0.5546, 0.09802, 0.54, 0.1023, 0.5393, 0.09966, 0.5393, 0.09966, 0.54, 0.1023, 0.5154, 0.09838, 0.5154, 0.09542, 0.2641, 0.1646, 0.264, 0.1625, 0.2751, 0.1636, 0.275, 0.1655, 0.275, 0.1655, 0.2751, 0.1636, 0.2851, 0.1702, 0.2845, 0.1717, 0.2845, 0.1717, 0.2851, 0.1702, 0.2944, 0.1773, 0.2935, 0.1785, 0.2935, 0.1785, 0.2944, 0.1773, 0.3034, 0.1849, 0.302, 0.1857, 0.302, 0.1857, 0.3034, 0.1849, 0.3119, 0.1932, 0.3101, 0.1937, 0.3101, 0.1937, 0.3119, 0.1932, 0.3183, 0.2147, 0.3161, 0.215, 0.3161, 0.215, 0.3183, 0.2147, 0.3245, 0.2401, 0.3219, 0.2404, 0.5916, 0.01958, 0.5944, 0.01964, 0.5895, 0.04754, 0.5871, 0.04681, 0.5871, 0.04681, 0.5895, 0.04754, 0.5856, 0.07173, 0.5837, 0.07048, 0.5837, 0.07048, 0.5856, 0.07173, 0.5768, 0.08436, 0.5753, 0.08289, 0.5753, 0.08289, 0.5768, 0.08436, 0.5694, 0.09646, 0.5681, 0.09475, 0.5681, 0.09475, 0.5694, 0.09646, 0.5555, 0.09994, 0.5546, 0.09802, 0.5546, 0.09802, 0.5555, 0.09994, 0.5406, 0.1045, 0.54, 0.1023, 0.54, 0.1023, 0.5406, 0.1045, 0.5154, 0.101, 0.5154, 0.09838, 0.264, 0.1625, 0.2639, 0.1597, 0.2752, 0.1612, 0.2751, 0.1636, 0.2751, 0.1636, 0.2752, 0.1612, 0.2858, 0.1683, 0.2851, 0.1702, 0.2851, 0.1702, 0.2858, 0.1683, 0.2956, 0.1758, 0.2944, 0.1773, 0.2944, 0.1773, 0.2956, 0.1758, 0.3051, 0.1838, 0.3034, 0.1849, 0.3034, 0.1849, 0.3051, 0.1838, 0.3142, 0.1926, 0.3119, 0.1932, 0.3119, 0.1932, 0.3142, 0.1926, 0.3211, 0.2143, 0.3183, 0.2147, 0.3183, 0.2147, 0.3211, 0.2143, 0.3279, 0.2398, 0.3245, 0.2401, 0.5944, 0.01964, 0.5981, 0.01975, 0.5926, 0.04853, 0.5895, 0.04754, 0.5895, 0.04754, 0.5926, 0.04853, 0.5881, 0.07339, 0.5856, 0.07173, 0.5856, 0.07173, 0.5881, 0.07339, 0.5788, 0.08627, 0.5768, 0.08436, 0.5768, 0.08436, 0.5788, 0.08627, 0.5709, 0.09864, 0.5694, 0.09646, 0.5694, 0.09646, 0.5709, 0.09864, 0.5567, 0.1024, 0.5555, 0.09994, 0.5555, 0.09994, 0.5567, 0.1024, 0.5415, 0.1074, 0.5406, 0.1045, 0.5406, 0.1045, 0.5415, 0.1074, 0.5155, 0.1043, 0.5154, 0.101, 0.2639, 0.1597, 0.2639, 0.1573, 0.2753, 0.1591, 0.2752, 0.1612, 0.2752, 0.1612, 0.2753, 0.1591, 0.2864, 0.1666, 0.2858, 0.1683, 0.2858, 0.1683, 0.2864, 0.1666, 0.2967, 0.1744, 0.2956, 0.1758, 0.2956, 0.1758, 0.2967, 0.1744, 0.3066, 0.1828, 0.3051, 0.1838, 0.3051, 0.1838, 0.3066, 0.1828, 0.3163, 0.1921, 0.3142, 0.1926, 0.3142, 0.1926, 0.3163, 0.1921, 0.3236, 0.2139, 0.3211, 0.2143, 0.3211, 0.2143, 0.3236, 0.2139, 0.3309, 0.2395, 0.3279, 0.2398, 0.5981, 0.01975, 0.6012, 0.01987, 0.5952, 0.04943, 0.5926, 0.04853, 0.5926, 0.04853, 0.5952, 0.04943, 0.5902, 0.07486, 0.5881, 0.07339, 0.5881, 0.07339, 0.5902, 0.07486, 0.5804, 0.08792, 0.5788, 0.08627, 0.5788, 0.08627, 0.5804, 0.08792, 0.5723, 0.1005, 0.5709, 0.09864, 0.5709, 0.09864, 0.5723, 0.1005, 0.5578, 0.1044, 0.5567, 0.1024, 0.5567, 0.1024, 0.5578, 0.1044, 0.5423, 0.1099, 0.5415, 0.1074, 0.5415, 0.1074, 0.5423, 0.1099, 0.5157, 0.1072, 0.5155, 0.1043, 0.2639, 0.1573, 0.264, 0.1558, 0.2754, 0.1578, 0.2753, 0.1591, 0.2753, 0.1591, 0.2754, 0.1578, 0.2869, 0.1655, 0.2864, 0.1666, 0.2864, 0.1666, 0.2869, 0.1655, 0.2974, 0.1736, 0.2967, 0.1744, 0.2967, 0.1744, 0.2974, 0.1736, 0.3076, 0.1822, 0.3066, 0.1828, 0.3066, 0.1828, 0.3076, 0.1822, 0.3176, 0.1917, 0.3163, 0.1921, 0.3163, 0.1921, 0.3176, 0.1917, 0.3252, 0.2137, 0.3236, 0.2139, 0.3236, 0.2139, 0.3252, 0.2137, 0.3327, 0.2393, 0.3309, 0.2395, 0.6012, 0.01987, 0.6032, 0.01996, 0.5969, 0.05001, 0.5952, 0.04943, 0.5952, 0.04943, 0.5969, 0.05001, 0.5915, 0.07579, 0.5902, 0.07486, 0.5902, 0.07486, 0.5915, 0.07579, 0.5814, 0.08897, 0.5804, 0.08792, 0.5804, 0.08792, 0.5814, 0.08897, 0.5731, 0.1016, 0.5723, 0.1005, 0.5723, 0.1005, 0.5731, 0.1016, 0.5585, 0.1057, 0.5578, 0.1044, 0.5578, 0.1044, 0.5585, 0.1057, 0.5428, 0.1115, 0.5423, 0.1099, 0.5423, 0.1099, 0.5428, 0.1115, 0.5158, 0.109, 0.5157, 0.1072, 0.2816, 0.06296, 0.3001, 0.04785, 0.3014, 0.04953, 0.2831, 0.06448, 0.2424, 0.1653, 0.2515, 0.1641, 0.2518, 0.1669, 0.2522, 0.1697, 0.2419, 0.1692, 0.2427, 0.1621, 0.2513, 0.1616, 0.2515, 0.1641, 0.2424, 0.1653, 0.2422, 0.1586, 0.2512, 0.1584, 0.2513, 0.1616, 0.2427, 0.1621, 0.2411, 0.1553, 0.2511, 0.1556, 0.2512, 0.1584, 0.2422, 0.1586, 0.2411, 0.1553, 0.2512, 0.1538, 0.2511, 0.1556, 0.2649, 0.08009, 0.2816, 0.06296, 0.2831, 0.06448, 0.2666, 0.08144, 0.3503, 0.0314, 0.3681, 0.03138, 0.3682, 0.03334, 0.3508, 0.03333, 0.3327, 0.03412, 0.3503, 0.0314, 0.3508, 0.03333, 0.3334, 0.036, 0.2523, 0.09929, 0.2649, 0.08009, 0.2666, 0.08144, 0.2541, 0.1005, 0.2416, 0.1199, 0.2523, 0.09929, 0.2541, 0.1005, 0.2436, 0.1209, 0.3161, 0.04, 0.3327, 0.03412, 0.3334, 0.036, 0.3171, 0.04179, 0.3001, 0.04785, 0.3161, 0.04, 0.3171, 0.04179, 0.3014, 0.04953, 0.2979, 0.04501, 0.3142, 0.03696, 0.3161, 0.04, 0.3001, 0.04785, 0.3142, 0.03696, 0.3313, 0.03093, 0.3327, 0.03412, 0.3161, 0.04, 0.2383, 0.1182, 0.2492, 0.0973, 0.2523, 0.09929, 0.2416, 0.1199, 0.2492, 0.0973, 0.2621, 0.07779, 0.2649, 0.08009, 0.2523, 0.09929, 0.3313, 0.03093, 0.3496, 0.02811, 0.3503, 0.0314, 0.3327, 0.03412, 0.3496, 0.02811, 0.368, 0.02803, 0.3681, 0.03138, 0.3503, 0.0314, 0.2621, 0.07779, 0.2791, 0.06039, 0.2816, 0.06296, 0.2649, 0.08009, 0.2791, 0.06039, 0.2979, 0.04501, 0.3001, 0.04785, 0.2816, 0.06296, 0.3693, 0.02982, 0.3739, 0.03685, 0.3702, 0.04219, 0.3686, 0.03367, 0.3702, 0.02499, 0.3791, 0.02997, 0.3739, 0.03685, 0.3693, 0.02982, 0.2759, 0.05726, 0.2951, 0.04153, 0.2979, 0.04501, 0.2791, 0.06039, 0.2586, 0.07498, 0.2759, 0.05726, 0.2791, 0.06039, 0.2621, 0.07779, 0.3487, 0.02404, 0.3679, 0.02385, 0.368, 0.02803, 0.3496, 0.02811, 0.3297, 0.02698, 0.3487, 0.02404, 0.3496, 0.02811, 0.3313, 0.03093, 0.2455, 0.09486, 0.2586, 0.07498, 0.2621, 0.07779, 0.2492, 0.0973, 0.2344, 0.1162, 0.2455, 0.09486, 0.2492, 0.0973, 0.2383, 0.1182, 0.312, 0.03322, 0.3297, 0.02698, 0.3313, 0.03093, 0.3142, 0.03696, 0.2951, 0.04153, 0.312, 0.03322, 0.3142, 0.03696, 0.2979, 0.04501, 0.3682, 0.04529, 0.3702, 0.04219, 0.3739, 0.03685, 0.3719, 0.04603, 0.2923, 0.03797, 0.3097, 0.02938, 0.312, 0.03322, 0.2951, 0.04153, 0.3097, 0.02938, 0.3279, 0.02293, 0.3297, 0.02698, 0.312, 0.03322, 0.2303, 0.114, 0.2417, 0.09237, 0.2455, 0.09486, 0.2344, 0.1162, 0.2417, 0.09237, 0.2551, 0.07212, 0.2586, 0.07498, 0.2455, 0.09486, 0.3279, 0.02293, 0.3477, 0.01985, 0.3487, 0.02404, 0.3297, 0.02698, 0.3477, 0.01985, 0.3677, 0.01953, 0.3679, 0.02385, 0.3487, 0.02404, 0.2551, 0.07212, 0.2727, 0.05406, 0.2759, 0.05726, 0.2586, 0.07498, 0.2727, 0.05406, 0.2923, 0.03797, 0.2951, 0.04153, 0.2759, 0.05726, 0.3711, 0.01991, 0.385, 0.02269, 0.3791, 0.02997, 0.3702, 0.02499, 0.2511, 0.1556, 0.2512, 0.1538, 0.264, 0.1558, 0.2639, 0.1573, 0.2512, 0.1584, 0.2511, 0.1556, 0.2639, 0.1573, 0.2639, 0.1597, 0.2513, 0.1616, 0.2512, 0.1584, 0.2639, 0.1597, 0.264, 0.1625, 0.2515, 0.1641, 0.2513, 0.1616, 0.264, 0.1625, 0.2641, 0.1646, 0.2518, 0.1669, 0.2515, 0.1641, 0.2641, 0.1646, 0.2643, 0.1669, 0.2527, 0.1723, 0.2522, 0.1697, 0.2646, 0.1692, 0.2649, 0.1714, 0.2534, 0.1753, 0.2527, 0.1723, 0.2649, 0.1714, 0.2653, 0.1738, 0.2537, 0.1766, 0.2534, 0.1753, 0.2653, 0.1738, 0.2655, 0.1748, 0.2512, 0.1538, 0.2512, 0.1521, 0.264, 0.1543, 0.264, 0.1558, 0.2775, 0.09015, 0.2929, 0.07422, 0.302, 0.08328, 0.2876, 0.09824, 0.3384, 0.04779, 0.3534, 0.04528, 0.3557, 0.05572, 0.343, 0.05831, 0.2496, 0.203, 0.2512, 0.1899, 0.2605, 0.1868, 0.2559, 0.2002, 0.2561, 0.127, 0.2658, 0.1079, 0.2767, 0.1149, 0.2677, 0.1324, 0.3097, 0.06029, 0.3239, 0.05315, 0.3301, 0.06347, 0.3174, 0.07018, 0.3719, 0.04603, 0.3739, 0.03685, 0.3791, 0.02997, 0.3763, 0.04716, 0.3682, 0.04529, 0.3719, 0.04603, 0.3763, 0.04716, 0.3676, 0.05543, 0.254, 0.1778, 0.2537, 0.1766, 0.2655, 0.1748, 0.2658, 0.1758, 0.3239, 0.05315, 0.3384, 0.04779, 0.343, 0.05831, 0.3301, 0.06347, 0.2658, 0.1079, 0.2775, 0.09015, 0.2876, 0.09824, 0.2767, 0.1149, 0.2512, 0.1899, 0.254, 0.1778, 0.2658, 0.1758, 0.2605, 0.1868, 0.3534, 0.04528, 0.3682, 0.04529, 0.3676, 0.05543, 0.3557, 0.05572, 0.2929, 0.07422, 0.3097, 0.06029, 0.3174, 0.07018, 0.302, 0.08328, 0.2512, 0.1521, 0.2561, 0.127, 0.2677, 0.1324, 0.264, 0.1543, 0.5098, 0.1955, 0.5275, 0.2176, 0.5239, 0.2209, 0.5054, 0.1982, 0.2397, 0.1492, 0.2462, 0.1222, 0.2561, 0.127, 0.2512, 0.1521, 0.2353, 0.1465, 0.2416, 0.1199, 0.2436, 0.1209, 0.2368, 0.1482, 0.2324, 0.1443, 0.2383, 0.1182, 0.2416, 0.1199, 0.2353, 0.1465, 0.2291, 0.1425, 0.2344, 0.1162, 0.2383, 0.1182, 0.2324, 0.1443, 0.589, 0.2547, 0.6118, 0.259, 0.6111, 0.2619, 0.5876, 0.2582, 0.4901, 0.1451, 0.4978, 0.1712, 0.4933, 0.173, 0.4856, 0.1462, 0.5492, 0.2364, 0.5683, 0.2469, 0.5662, 0.2507, 0.5462, 0.2402, 0.5683, 0.2469, 0.589, 0.2547, 0.5876, 0.2582, 0.5662, 0.2507, 0.4978, 0.1712, 0.5098, 0.1955, 0.5054, 0.1982, 0.4933, 0.173, 0.6118, 0.259, 0.6354, 0.2604, 0.6352, 0.2624, 0.6111, 0.2619, 0.5275, 0.2176, 0.5492, 0.2364, 0.5462, 0.2402, 0.5239, 0.2209, 0.5309, 0.2144, 0.5519, 0.2328, 0.5492, 0.2364, 0.5275, 0.2176, 0.6124, 0.2563, 0.6357, 0.2584, 0.6354, 0.2604, 0.6118, 0.259, 0.5019, 0.1696, 0.5137, 0.193, 0.5098, 0.1955, 0.4978, 0.1712, 0.5702, 0.2434, 0.5902, 0.2514, 0.589, 0.2547, 0.5683, 0.2469, 0.5519, 0.2328, 0.5702, 0.2434, 0.5683, 0.2469, 0.5492, 0.2364, 0.4942, 0.1441, 0.5019, 0.1696, 0.4978, 0.1712, 0.4901, 0.1451, 0.5902, 0.2514, 0.6124, 0.2563, 0.6118, 0.259, 0.589, 0.2547, 0.2368, 0.1482, 0.2436, 0.1209, 0.2449, 0.1216, 0.2383, 0.1488, 0.5137, 0.193, 0.5309, 0.2144, 0.5275, 0.2176, 0.5098, 0.1955, 0.3677, 0.01953, 0.3695, 0.01971, 0.3691, 0.02443, 0.3679, 0.02385, 0.3679, 0.02385, 0.3691, 0.02443, 0.3687, 0.02895, 0.368, 0.02803, 0.368, 0.02803, 0.3687, 0.02895, 0.3684, 0.03256, 0.3681, 0.03138, 0.2368, 0.1482, 0.2383, 0.1488, 0.2397, 0.1521, 0.2831, 0.06448, 0.3014, 0.04953, 0.3023, 0.05068, 0.2842, 0.06552, 0.2666, 0.08144, 0.2831, 0.06448, 0.2842, 0.06552, 0.2678, 0.08237, 0.3508, 0.03333, 0.3682, 0.03334, 0.3682, 0.03466, 0.351, 0.03464, 0.3334, 0.036, 0.3508, 0.03333, 0.351, 0.03464, 0.334, 0.03728, 0.2541, 0.1005, 0.2666, 0.08144, 0.2678, 0.08237, 0.2554, 0.1013, 0.2436, 0.1209, 0.2541, 0.1005, 0.2554, 0.1013, 0.2449, 0.1216, 0.3171, 0.04179, 0.3334, 0.036, 0.334, 0.03728, 0.3178, 0.04301, 0.3014, 0.04953, 0.3171, 0.04179, 0.3178, 0.04301, 0.3023, 0.05068, 0.6357, 0.2584, 0.6391, 0.2635, 0.6371, 0.2638, 0.6354, 0.2604, 0.3681, 0.03138, 0.3684, 0.03256, 0.3682, 0.03466, 0.3682, 0.03334, 0.6366, 0.243, 0.6563, 0.2602, 0.6391, 0.2635, 0.6357, 0.2584, 0.5423, 0.1746, 0.5549, 0.1918, 0.5309, 0.2144, 0.5137, 0.193, 0.5991, 0.2272, 0.6166, 0.2362, 0.6124, 0.2563, 0.5902, 0.2514, 0.5224, 0.1377, 0.531, 0.1573, 0.5019, 0.1696, 0.4942, 0.1441, 0.571, 0.2069, 0.584, 0.2178, 0.5702, 0.2434, 0.5519, 0.2328, 0.584, 0.2178, 0.5991, 0.2272, 0.5902, 0.2514, 0.5702, 0.2434, 0.531, 0.1573, 0.5423, 0.1746, 0.5137, 0.193, 0.5019, 0.1696, 0.6166, 0.2362, 0.6366, 0.243, 0.6357, 0.2584, 0.6124, 0.2563, 0.5549, 0.1918, 0.571, 0.2069, 0.5519, 0.2328, 0.5309, 0.2144, 0.2383, 0.1488, 0.2449, 0.1216, 0.2462, 0.1222, 0.2397, 0.1492, 0.3695, 0.01971, 0.3711, 0.01991, 0.3702, 0.02499, 0.3691, 0.02443, 0.3691, 0.02443, 0.3702, 0.02499, 0.3693, 0.02982, 0.3687, 0.02895, 0.3687, 0.02895, 0.3693, 0.02982, 0.3686, 0.03367, 0.3684, 0.03256, 0.2383, 0.1488, 0.2397, 0.1492, 0.2411, 0.1553, 0.2397, 0.1521, 0.2842, 0.06552, 0.3023, 0.05068, 0.3032, 0.05175, 0.2851, 0.06649, 0.2678, 0.08237, 0.2842, 0.06552, 0.2851, 0.06649, 0.2689, 0.08324, 0.351, 0.03464, 0.3682, 0.03466, 0.3682, 0.03588, 0.3513, 0.03587, 0.334, 0.03728, 0.351, 0.03464, 0.3513, 0.03587, 0.3345, 0.03847, 0.2554, 0.1013, 0.2678, 0.08237, 0.2689, 0.08324, 0.2565, 0.102, 0.2449, 0.1216, 0.2554, 0.1013, 0.2565, 0.102, 0.2462, 0.1222, 0.3178, 0.04301, 0.334, 0.03728, 0.3345, 0.03847, 0.3185, 0.04415, 0.3023, 0.05068, 0.3178, 0.04301, 0.3185, 0.04415, 0.3032, 0.05175, 0.3684, 0.03256, 0.3686, 0.03367, 0.3682, 0.03588, 0.3682, 0.03466, 0.2522, 0.1697, 0.2518, 0.1669, 0.2643, 0.1669, 0.2646, 0.1692, 0.4847, 0.1142, 0.4856, 0.1462, 0.4823, 0.147, 0.4817, 0.1145, 0.4888, 0.113, 0.4901, 0.1451, 0.4856, 0.1462, 0.4847, 0.1142, 0.4938, 0.1103, 0.4942, 0.1441, 0.4901, 0.1451, 0.4888, 0.113, 0.496, 0.1092, 0.5158, 0.109, 0.5159, 0.1108, 0.4938, 0.1103, 0.499, 0.107, 0.5157, 0.1072, 0.5158, 0.109, 0.496, 0.1092, 0.5014, 0.1044, 0.5155, 0.1043, 0.5157, 0.1072, 0.499, 0.107, 0.5032, 0.1014, 0.5154, 0.101, 0.5155, 0.1043, 0.5014, 0.1044, 0.5045, 0.09819, 0.5154, 0.09838, 0.5154, 0.101, 0.5032, 0.1014, 0.5387, 0.09704, 0.5393, 0.09966, 0.5154, 0.09542, 0.5156, 0.09242, 0.5525, 0.09361, 0.5535, 0.09583, 0.5393, 0.09966, 0.5387, 0.09704, 0.5652, 0.09083, 0.5667, 0.0928, 0.5535, 0.09583, 0.5525, 0.09361, 0.5718, 0.07959, 0.5736, 0.08124, 0.5667, 0.0928, 0.5652, 0.09083, 0.5792, 0.06772, 0.5814, 0.06908, 0.5736, 0.08124, 0.5718, 0.07959, 0.5817, 0.04524, 0.5844, 0.046, 0.5814, 0.06908, 0.5792, 0.06772, 0.5852, 0.01953, 0.5884, 0.01954, 0.5844, 0.046, 0.5817, 0.04524, 0.3111, 0.2154, 0.3136, 0.2152, 0.3189, 0.2406, 0.3159, 0.2408, 0.3063, 0.1946, 0.3082, 0.1941, 0.3136, 0.2152, 0.3111, 0.2154, 0.2991, 0.1876, 0.3006, 0.1867, 0.3082, 0.1941, 0.3063, 0.1946, 0.2913, 0.1811, 0.2924, 0.1798, 0.3006, 0.1867, 0.2991, 0.1876, 0.2833, 0.175, 0.2839, 0.1733, 0.2924, 0.1798, 0.2913, 0.1811, 0.275, 0.1695, 0.275, 0.1675, 0.2839, 0.1733, 0.2833, 0.175, 0.2646, 0.1692, 0.2643, 0.1669, 0.275, 0.1675, 0.275, 0.1695, 0.5051, 0.0948, 0.5154, 0.09542, 0.5154, 0.09838, 0.5045, 0.09819, 0.1833, 0.036, 0.1856, 0.0417, 0.1555, 0.05083, 0.1856, 0.0417, 0.1868, 0.04775, 0.1555, 0.05083, 0.1868, 0.04775, 0.1868, 0.05391, 0.1555, 0.05083, 0.1868, 0.05391, 0.1856, 0.05996, 0.1555, 0.05083, 0.1856, 0.05996, 0.1833, 0.06565, 0.1555, 0.05083, 0.1833, 0.06565, 0.1798, 0.07078, 0.1555, 0.05083, 0.1798, 0.07078, 0.1755, 0.07514, 0.1555, 0.05083, 0.1755, 0.07514, 0.1704, 0.07856, 0.1555, 0.05083, 0.1704, 0.07856, 0.1647, 0.08092, 0.1555, 0.05083, 0.1647, 0.08092, 0.1586, 0.08212, 0.1555, 0.05083, 0.1586, 0.08212, 0.1524, 0.08212, 0.1555, 0.05083, 0.1524, 0.08212, 0.1464, 0.08092, 0.1555, 0.05083, 0.1464, 0.08092, 0.1407, 0.07856, 0.1555, 0.05083, 0.1407, 0.07856, 0.1356, 0.07514, 0.1555, 0.05083, 0.1356, 0.07514, 0.1312, 0.07078, 0.1555, 0.05083, 0.1312, 0.07078, 0.1278, 0.06565, 0.1555, 0.05083, 0.1278, 0.06565, 0.1254, 0.05996, 0.1555, 0.05083, 0.1254, 0.05996, 0.1242, 0.05391, 0.1555, 0.05083, 0.1242, 0.05391, 0.1242, 0.04775, 0.1555, 0.05083, 0.1242, 0.04775, 0.1254, 0.0417, 0.1555, 0.05083, 0.1254, 0.0417, 0.1278, 0.036, 0.1555, 0.05083, 0.1278, 0.036, 0.1312, 0.03088, 0.1555, 0.05083, 0.1312, 0.03088, 0.1356, 0.02652, 0.1555, 0.05083, 0.1356, 0.02652, 0.1407, 0.02309, 0.1555, 0.05083, 0.1407, 0.02309, 0.1464, 0.02073, 0.1555, 0.05083, 0.1464, 0.02073, 0.1524, 0.01953, 0.1555, 0.05083, 0.1524, 0.01953, 0.1586, 0.01953, 0.1555, 0.05083, 0.1586, 0.01953, 0.1647, 0.02073, 0.1555, 0.05083, 0.1647, 0.02073, 0.1704, 0.02309, 0.1555, 0.05083, 0.1704, 0.02309, 0.1755, 0.02652, 0.1555, 0.05083, 0.1755, 0.02652, 0.1798, 0.03088, 0.1555, 0.05083, 0.1798, 0.03088, 0.1833, 0.036, 0.1555, 0.05083, 0.04016, 0.9891, 0.03808, 0.9886, 0.04606, 0.121, 0.04767, 0.121])
me_cylinder.materials.append(mat_material_001)
me_cylinder.update()

# ---- objects
ob_light = bpy.data.objects.new('Light', light_light)
ob_camera = bpy.data.objects.new('Camera', cam_camera)
ob_cylinder = bpy.data.objects.new('Cylinder', me_cylinder)

# ---- transforms, parenting, visibility, modifiers, constraints
ob_light.location = (4.076, 1.005, 5.904)
ob_light.rotation_euler = (0.6503, 0.05522, 1.866)
ob_light.lock_rotations_4d = False
ob_light.empty_display_type = 'ARROWS'
ob_light.color = (0.0, 0.0, 0.0, 0.0)
ob_light.lineart.crease_threshold = 0.0
ob_camera.location = (7.359, -6.926, 4.958)
ob_camera.rotation_euler = (1.109, 0.0, 0.8149)
ob_camera.lock_rotations_4d = False
ob_camera.empty_display_type = 'ARROWS'
ob_camera.color = (0.0, 0.0, 0.0, 0.0)
ob_camera.display_type = 'WIRE'
ob_camera.lineart.crease_threshold = 0.0
ob_cylinder.location = (0.0, 0.0, 0.0)
ob_cylinder.scale = (0.5053, 0.5053, 0.5053)

# ---- collection membership
col_collection.objects.link(ob_light)
col_collection.objects.link(ob_camera)
col_collection.objects.link(ob_cylinder)

# ---- scene / render settings (as saved in the file)
scene.camera = ob_camera
scene.frame_start = 1; scene.frame_end = 250; scene.frame_set(0)
scene.render.engine = 'BLENDER_EEVEE_NEXT'
scene.cycles.sampling_pattern = 'TABULATED_SOBOL'
scene.view_settings.view_transform = 'Filmic'
bpy.context.view_layer.update()
